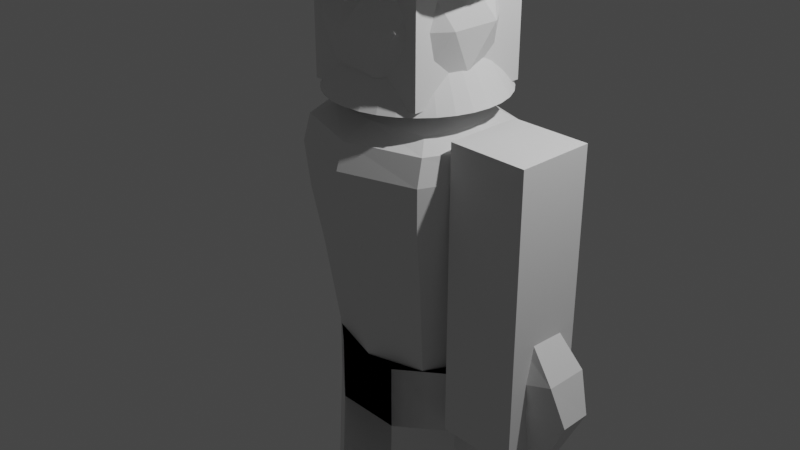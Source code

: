 # Source: npcs_single.blend  (saved by Blender 3.2.14; exported with 4.5.12 LTS)
import bpy
from mathutils import Matrix  # noqa: F401  (used for matrix-valued properties, if any)

bpy.ops.wm.read_factory_settings(use_empty=True)
scene = bpy.context.scene
scene.name = 'Scene'

# ---- collections
col_main = bpy.data.collections.new('Main'); scene.collection.children.link(col_main)
col_torso = bpy.data.collections.new('torso'); col_main.children.link(col_torso)
col_heads = bpy.data.collections.new('heads'); col_main.children.link(col_heads)
col_accessories = bpy.data.collections.new('accessories'); col_main.children.link(col_accessories)
col_pants = bpy.data.collections.new('pants'); col_main.children.link(col_pants)
col_arms = bpy.data.collections.new('arms'); col_main.children.link(col_arms)

# ---- world
world_world = bpy.data.worlds.new('World'); scene.world = world_world
world_world.use_nodes = True; world_world.node_tree.nodes.clear()
_N = world_world.node_tree.nodes; _L = world_world.node_tree.links
n0 = _N.new('ShaderNodeOutputWorld'); n0.name = 'World Output'; n0.location = (300, 300)
n1 = _N.new('ShaderNodeBackground'); n1.name = 'Background'; n1.location = (10, 300)
n1.inputs[0].default_value = (0.05088, 0.05088, 0.05088, 1.0)
_L.new(n1.outputs[0], n0.inputs[0])
n0.is_active_output = True
world_world.color = (0.05088, 0.05088, 0.05088)
world_world.use_sun_shadow = False
world_world.sun_shadow_jitter_overblur = 0.0

# ---- cameras
cam_camera = bpy.data.cameras.new('Camera')
cam_camera.clip_end = 100.0
cam_camera.ortho_scale = 7.314

# ---- lights
light_light = bpy.data.lights.new('Light', 'POINT')
light_light.transmission_factor = 0.0
light_light.energy = 1000.0
light_light.shadow_soft_size = 0.1
light_light.shadow_maximum_resolution = 0.006
light_light.use_absolute_resolution = True

# ---- meshes
me_body_basic = bpy.data.meshes.new('body_basic')
me_body_basic.from_pydata([(0.6244, 0.7604, 0.6176), (0.4683, 0.5916, -0.9659), (0.6244, -0.2723, 0.6176), (0.4683, -0.1082, -0.9659), (-0.6244, 0.7604, 0.6176), (-0.4683, 0.5916, -0.9659), (-0.6244, -0.2723, 0.6176), (-0.4683, -0.1082, -0.9659), (0.7149, 0.784, -0.1959), (-0.7149, -0.3987, -0.1959), (0.7149, -0.3987, -0.1959), (-0.7149, 0.784, -0.1959), (-0.8138, -0.5419, 0.4122), (0.8138, 0.8799, 0.4122), (0.8138, -0.5419, 0.4122), (-0.8138, 0.8799, 0.4122), (-0.5636, 0.2455, -1.007), (2.794e-09, 0.6619, -1.007), (0.6277, 0.7108, -0.7542), (-0.7946, -0.4668, 0.5625), (0.6277, -0.2654, -0.7542), (-0.6277, 0.7108, -0.7542), (1.024e-08, -0.3726, 0.6262), (0.7613, 0.2519, 0.6262), (0.0, -0.1709, -1.007), (-0.7613, 0.2519, 0.6262), (-1.863e-09, 0.8765, 0.6262), (0.5636, 0.2455, -1.007), (0.7733, 0.8371, 0.1457), (-0.6277, -0.2654, -0.7542), (0.7733, -0.502, 0.1457), (-0.7733, 0.8371, 0.1457), (7.451e-09, 1.006, -0.1959), (0.983, 0.1927, -0.1959), (-0.983, 0.1927, -0.1959), (-1.863e-09, -0.6204, -0.1959), (-0.7733, -0.502, 0.1457), (0.7946, 0.8819, 0.5625), (0.7946, -0.4668, 0.5625), (-0.7946, 0.8819, 0.5625), (-2.049e-08, 1.147, 0.4122), (1.119, 0.169, 0.4122), (-1.119, 0.169, 0.4122), (-4.657e-09, -0.8085, 0.4122), (-1.304e-08, 0.2685, 0.6442), (-1.863e-09, -0.7185, 0.5633), (-1.093, 0.2083, 0.5633), (1.024e-08, 0.2534, -1.094), (1.093, 0.2083, 0.5633), (-5.588e-09, 1.135, 0.5633), (-7.451e-09, 0.8925, -0.7583), (0.8622, 0.2231, -0.7583), (-0.8622, 0.2231, -0.7583), (1.304e-08, -0.4463, -0.7583), (1.077e-08, 1.088, 0.1457), (1.063, 0.1675, 0.1457), (-1.063, 0.1675, 0.1457), (-8.382e-09, -0.7531, 0.1457)], [], [(0, 26, 44, 23), (26, 4, 25, 44), (44, 25, 6, 22), (23, 44, 22, 2), (14, 38, 45, 43), (38, 2, 22, 45), (45, 22, 6, 19), (43, 45, 19, 12), (12, 19, 46, 42), (19, 6, 25, 46), (46, 25, 4, 39), (42, 46, 39, 15), (5, 17, 47, 16), (17, 1, 27, 47), (47, 27, 3, 24), (16, 47, 24, 7), (13, 37, 48, 41), (37, 0, 23, 48), (48, 23, 2, 38), (41, 48, 38, 14), (15, 39, 49, 40), (39, 4, 26, 49), (49, 26, 0, 37), (40, 49, 37, 13), (5, 21, 50, 17), (21, 11, 32, 50), (50, 32, 8, 18), (17, 50, 18, 1), (1, 18, 51, 27), (18, 8, 33, 51), (51, 33, 10, 20), (27, 51, 20, 3), (7, 29, 52, 16), (29, 9, 34, 52), (52, 34, 11, 21), (16, 52, 21, 5), (3, 20, 53, 24), (20, 10, 35, 53), (53, 35, 9, 29), (24, 53, 29, 7), (11, 31, 54, 32), (31, 15, 40, 54), (54, 40, 13, 28), (32, 54, 28, 8), (8, 28, 55, 33), (28, 13, 41, 55), (55, 41, 14, 30), (33, 55, 30, 10), (9, 36, 56, 34), (36, 12, 42, 56), (56, 42, 15, 31), (34, 56, 31, 11), (10, 30, 57, 35), (30, 14, 43, 57), (57, 43, 12, 36), (35, 57, 36, 9)])
_uv = me_body_basic.uv_layers.new(name='UVMap')
_uv.uv.foreach_set('vector', [0.625, 0.5, 0.75, 0.5, 0.7526, 0.625, 0.651, 0.625, 0.75, 0.5, 0.875, 0.5, 0.875, 0.625, 0.7526, 0.625, 0.7526, 0.625, 0.875, 0.625, 0.875, 0.75, 0.75, 0.75, 0.651, 0.625, 0.7526, 0.625, 0.75, 0.75, 0.625, 0.75, 0.5625, 0.75, 0.5944, 0.75, 0.5938, 0.875, 0.5625, 0.875, 0.5944, 0.75, 0.625, 0.75, 0.625, 0.875, 0.5938, 0.875, 0.5938, 0.875, 0.625, 0.875, 0.625, 1.0, 0.5938, 1.0, 0.5625, 0.875, 0.5938, 0.875, 0.5938, 1.0, 0.5625, 1.0, 0.5625, 0.0, 0.5938, 0.0, 0.5938, 0.125, 0.5625, 0.125, 0.5938, 0.0, 0.625, 0.0, 0.625, 0.125, 0.5938, 0.125, 0.5938, 0.125, 0.625, 0.125, 0.625, 0.25, 0.5938, 0.25, 0.5625, 0.125, 0.5938, 0.125, 0.5938, 0.25, 0.5625, 0.25, 0.125, 0.5, 0.25, 0.5, 0.2483, 0.625, 0.125, 0.625, 0.25, 0.5, 0.375, 0.5, 0.3576, 0.625, 0.2483, 0.625, 0.2483, 0.625, 0.3576, 0.625, 0.375, 0.75, 0.25, 0.75, 0.125, 0.625, 0.2483, 0.625, 0.25, 0.75, 0.125, 0.75, 0.5625, 0.5, 0.5944, 0.5, 0.5964, 0.625, 0.5625, 0.625, 0.5944, 0.5, 0.625, 0.5, 0.651, 0.625, 0.5964, 0.625, 0.5964, 0.625, 0.651, 0.625, 0.625, 0.75, 0.5944, 0.75, 0.5625, 0.625, 0.5964, 0.625, 0.5944, 0.75, 0.5625, 0.75, 0.5625, 0.25, 0.5938, 0.25, 0.5938, 0.375, 0.5625, 0.375, 0.5938, 0.25, 0.625, 0.25, 0.625, 0.375, 0.5938, 0.375, 0.5938, 0.375, 0.625, 0.375, 0.625, 0.5, 0.5944, 0.5, 0.5625, 0.375, 0.5938, 0.375, 0.5944, 0.5, 0.5625, 0.5, 0.375, 0.25, 0.4362, 0.25, 0.4362, 0.375, 0.375, 0.375, 0.4362, 0.25, 0.4896, 0.25, 0.4896, 0.375, 0.4362, 0.375, 0.4362, 0.375, 0.4896, 0.375, 0.4896, 0.5, 0.4358, 0.5, 0.375, 0.375, 0.4362, 0.375, 0.4358, 0.5, 0.375, 0.5, 0.375, 0.5, 0.4358, 0.5, 0.4345, 0.625, 0.3576, 0.625, 0.4358, 0.5, 0.4896, 0.5, 0.4896, 0.625, 0.4345, 0.625, 0.4345, 0.625, 0.4896, 0.625, 0.4896, 0.75, 0.4358, 0.75, 0.3576, 0.625, 0.4345, 0.625, 0.4358, 0.75, 0.375, 0.75, 0.375, 0.0, 0.4375, 0.0, 0.4364, 0.125, 0.375, 0.125, 0.4375, 0.0, 0.5, 0.0, 0.4905, 0.125, 0.4364, 0.125, 0.4364, 0.125, 0.4905, 0.125, 0.4896, 0.25, 0.4362, 0.25, 0.375, 0.125, 0.4364, 0.125, 0.4362, 0.25, 0.375, 0.25, 0.375, 0.75, 0.4358, 0.75, 0.4364, 0.875, 0.375, 0.875, 0.4358, 0.75, 0.4896, 0.75, 0.4905, 0.875, 0.4364, 0.875, 0.4364, 0.875, 0.4905, 0.875, 0.5, 1.0, 0.4375, 1.0, 0.375, 0.875, 0.4364, 0.875, 0.4375, 1.0, 0.375, 1.0, 0.4896, 0.25, 0.5299, 0.25, 0.5299, 0.375, 0.4896, 0.375, 0.5299, 0.25, 0.5625, 0.25, 0.5625, 0.375, 0.5299, 0.375, 0.5299, 0.375, 0.5625, 0.375, 0.5625, 0.5, 0.5299, 0.5, 0.4896, 0.375, 0.5299, 0.375, 0.5299, 0.5, 0.4896, 0.5, 0.4896, 0.5, 0.5299, 0.5, 0.5299, 0.625, 0.4896, 0.625, 0.5299, 0.5, 0.5625, 0.5, 0.5625, 0.625, 0.5299, 0.625, 0.5299, 0.625, 0.5625, 0.625, 0.5625, 0.75, 0.5299, 0.75, 0.4896, 0.625, 0.5299, 0.625, 0.5299, 0.75, 0.4896, 0.75, 0.5, 0.0, 0.5313, 0.0, 0.5302, 0.125, 0.4905, 0.125, 0.5313, 0.0, 0.5625, 0.0, 0.5625, 0.125, 0.5302, 0.125, 0.5302, 0.125, 0.5625, 0.125, 0.5625, 0.25, 0.5299, 0.25, 0.4905, 0.125, 0.5302, 0.125, 0.5299, 0.25, 0.4896, 0.25, 0.4896, 0.75, 0.5299, 0.75, 0.5302, 0.875, 0.4905, 0.875, 0.5299, 0.75, 0.5625, 0.75, 0.5625, 0.875, 0.5302, 0.875, 0.5302, 0.875, 0.5625, 0.875, 0.5625, 1.0, 0.5313, 1.0, 0.4905, 0.875, 0.5302, 0.875, 0.5313, 1.0, 0.5, 1.0])
me_body_basic.use_mirror_vertex_groups = False
me_body_basic.update()
me_neck = bpy.data.meshes.new('neck')
me_neck.from_pydata([(2.866e-08, 2.417, -1.0), (1.149e-07, 1.0, 1.0), (0.4716, 2.371, -1.0), (0.1951, 0.9808, 1.0), (0.925, 2.233, -1.0), (0.3827, 0.9239, 1.0), (1.343, 2.01, -1.0), (0.5556, 0.8315, 1.0), (1.709, 1.709, -1.0), (0.7071, 0.7071, 1.0), (2.01, 1.343, -1.0), (0.8315, 0.5556, 1.0), (2.233, 0.925, -1.0), (0.9239, 0.3827, 1.0), (2.371, 0.4716, -1.0), (0.9808, 0.1951, 1.0), (2.417, 2.634e-07, -1.0), (1.0, -3.504e-07, 1.0), (2.371, -0.4716, -1.0), (0.9808, -0.1951, 1.0), (2.233, -0.925, -1.0), (0.9239, -0.3827, 1.0), (2.01, -1.343, -1.0), (0.8315, -0.5556, 1.0), (1.709, -1.709, -1.0), (0.7071, -0.7071, 1.0), (1.343, -2.01, -1.0), (0.5556, -0.8315, 1.0), (0.925, -2.233, -1.0), (0.3827, -0.9239, 1.0), (0.4716, -2.371, -1.0), (0.1951, -0.9808, 1.0), (-1.827e-07, -2.417, -1.0), (2.749e-08, -1.0, 1.0), (-0.4716, -2.371, -1.0), (-0.1951, -0.9808, 1.0), (-0.925, -2.233, -1.0), (-0.3827, -0.9239, 1.0), (-1.343, -2.01, -1.0), (-0.5556, -0.8315, 1.0), (-1.709, -1.709, -1.0), (-0.7071, -0.7071, 1.0), (-2.01, -1.343, -1.0), (-0.8315, -0.5556, 1.0), (-2.233, -0.925, -1.0), (-0.9239, -0.3827, 1.0), (-2.371, -0.4716, -1.0), (-0.9808, -0.1951, 1.0), (-2.417, 3.979e-07, -1.0), (-1.0, -2.947e-07, 1.0), (-2.371, 0.4716, -1.0), (-0.9808, 0.1951, 1.0), (-2.233, 0.925, -1.0), (-0.9239, 0.3827, 1.0), (-2.01, 1.343, -1.0), (-0.8315, 0.5556, 1.0), (-1.709, 1.709, -1.0), (-0.7071, 0.7071, 1.0), (-1.343, 2.01, -1.0), (-0.5556, 0.8315, 1.0), (-0.925, 2.233, -1.0), (-0.3827, 0.9239, 1.0), (-0.4716, 2.371, -1.0), (-0.1951, 0.9808, 1.0)], [], [(0, 1, 3, 2), (2, 3, 5, 4), (4, 5, 7, 6), (6, 7, 9, 8), (8, 9, 11, 10), (10, 11, 13, 12), (12, 13, 15, 14), (14, 15, 17, 16), (16, 17, 19, 18), (18, 19, 21, 20), (20, 21, 23, 22), (22, 23, 25, 24), (24, 25, 27, 26), (26, 27, 29, 28), (28, 29, 31, 30), (30, 31, 33, 32), (32, 33, 35, 34), (34, 35, 37, 36), (36, 37, 39, 38), (38, 39, 41, 40), (40, 41, 43, 42), (42, 43, 45, 44), (44, 45, 47, 46), (46, 47, 49, 48), (48, 49, 51, 50), (50, 51, 53, 52), (52, 53, 55, 54), (54, 55, 57, 56), (56, 57, 59, 58), (58, 59, 61, 60), (3, 1, 63, 61, 59, 57, 55, 53, 51, 49, 47, 45, 43, 41, 39, 37, 35, 33, 31, 29, 27, 25, 23, 21, 19, 17, 15, 13, 11, 9, 7, 5), (60, 61, 63, 62), (62, 63, 1, 0), (0, 2, 4, 6, 8, 10, 12, 14, 16, 18, 20, 22, 24, 26, 28, 30, 32, 34, 36, 38, 40, 42, 44, 46, 48, 50, 52, 54, 56, 58, 60, 62)])
_uv = me_neck.uv_layers.new(name='UVMap')
_uv.uv.foreach_set('vector', [1.0, 0.5, 1.0, 1.0, 0.9688, 1.0, 0.9688, 0.5, 0.9688, 0.5, 0.9688, 1.0, 0.9375, 1.0, 0.9375, 0.5, 0.9375, 0.5, 0.9375, 1.0, 0.9062, 1.0, 0.9062, 0.5, 0.9062, 0.5, 0.9062, 1.0, 0.875, 1.0, 0.875, 0.5, 0.875, 0.5, 0.875, 1.0, 0.8438, 1.0, 0.8438, 0.5, 0.8438, 0.5, 0.8438, 1.0, 0.8125, 1.0, 0.8125, 0.5, 0.8125, 0.5, 0.8125, 1.0, 0.7812, 1.0, 0.7812, 0.5, 0.7812, 0.5, 0.7812, 1.0, 0.75, 1.0, 0.75, 0.5, 0.75, 0.5, 0.75, 1.0, 0.7188, 1.0, 0.7188, 0.5, 0.7188, 0.5, 0.7188, 1.0, 0.6875, 1.0, 0.6875, 0.5, 0.6875, 0.5, 0.6875, 1.0, 0.6562, 1.0, 0.6562, 0.5, 0.6562, 0.5, 0.6562, 1.0, 0.625, 1.0, 0.625, 0.5, 0.625, 0.5, 0.625, 1.0, 0.5938, 1.0, 0.5938, 0.5, 0.5938, 0.5, 0.5938, 1.0, 0.5625, 1.0, 0.5625, 0.5, 0.5625, 0.5, 0.5625, 1.0, 0.5312, 1.0, 0.5312, 0.5, 0.5312, 0.5, 0.5312, 1.0, 0.5, 1.0, 0.5, 0.5, 0.5, 0.5, 0.5, 1.0, 0.4688, 1.0, 0.4688, 0.5, 0.4688, 0.5, 0.4688, 1.0, 0.4375, 1.0, 0.4375, 0.5, 0.4375, 0.5, 0.4375, 1.0, 0.4062, 1.0, 0.4062, 0.5, 0.4062, 0.5, 0.4062, 1.0, 0.375, 1.0, 0.375, 0.5, 0.375, 0.5, 0.375, 1.0, 0.3438, 1.0, 0.3438, 0.5, 0.3438, 0.5, 0.3438, 1.0, 0.3125, 1.0, 0.3125, 0.5, 0.3125, 0.5, 0.3125, 1.0, 0.2812, 1.0, 0.2812, 0.5, 0.2812, 0.5, 0.2812, 1.0, 0.25, 1.0, 0.25, 0.5, 0.25, 0.5, 0.25, 1.0, 0.2188, 1.0, 0.2188, 0.5, 0.2188, 0.5, 0.2188, 1.0, 0.1875, 1.0, 0.1875, 0.5, 0.1875, 0.5, 0.1875, 1.0, 0.1562, 1.0, 0.1562, 0.5, 0.1562, 0.5, 0.1562, 1.0, 0.125, 1.0, 0.125, 0.5, 0.125, 0.5, 0.125, 1.0, 0.09375, 1.0, 0.09375, 0.5, 0.09375, 0.5, 0.09375, 1.0, 0.0625, 1.0, 0.0625, 0.5, 0.2968, 0.4854, 0.25, 0.49, 0.2032, 0.4854, 0.1582, 0.4717, 0.1167, 0.4496, 0.08029, 0.4197, 0.05045, 0.3833, 0.02827, 0.3418, 0.01461, 0.2968, 0.01, 0.25, 0.01461, 0.2032, 0.02827, 0.1582, 0.05045, 0.1167, 0.08029, 0.08029, 0.1167, 0.05045, 0.1582, 0.02827, 0.2032, 0.01461, 0.25, 0.01, 0.2968, 0.01461, 0.3418, 0.02827, 0.3833, 0.05045, 0.4197, 0.08029, 0.4496, 0.1167, 0.4717, 0.1582, 0.4854, 0.2032, 0.49, 0.25, 0.4854, 0.2968, 0.4717, 0.3418, 0.4496, 0.3833, 0.4197, 0.4197, 0.3833, 0.4496, 0.3418, 0.4717, 0.0625, 0.5, 0.0625, 1.0, 0.03125, 1.0, 0.03125, 0.5, 0.03125, 0.5, 0.03125, 1.0, 0.0, 1.0, 0.0, 0.5, 0.75, 0.49, 0.7968, 0.4854, 0.8418, 0.4717, 0.8833, 0.4496, 0.9197, 0.4197, 0.9496, 0.3833, 0.9717, 0.3418, 0.9854, 0.2968, 0.99, 0.25, 0.9854, 0.2032, 0.9717, 0.1582, 0.9496, 0.1167, 0.9197, 0.08029, 0.8833, 0.05045, 0.8418, 0.02827, 0.7968, 0.01461, 0.75, 0.01, 0.7032, 0.01461, 0.6582, 0.02827, 0.6167, 0.05045, 0.5803, 0.08029, 0.5504, 0.1167, 0.5283, 0.1582, 0.5146, 0.2032, 0.51, 0.25, 0.5146, 0.2968, 0.5283, 0.3418, 0.5504, 0.3833, 0.5803, 0.4197, 0.6167, 0.4496, 0.6582, 0.4717, 0.7032, 0.4854])
me_neck.update()
me_head_cube = bpy.data.meshes.new('head_cube')
me_head_cube.from_pydata([(-1.0, -1.199, -0.1325), (-1.0, -1.199, 1.868), (-1.0, 0.8009, -0.1325), (-1.0, 0.8009, 1.868), (1.0, -1.199, -0.1325), (1.0, -1.199, 1.868), (1.0, 0.8009, -0.1325), (1.0, 0.8009, 1.868)], [], [(0, 1, 3, 2), (2, 3, 7, 6), (6, 7, 5, 4), (4, 5, 1, 0), (2, 6, 4, 0), (7, 3, 1, 5)])
_uv = me_head_cube.uv_layers.new(name='UVMap')
_uv.uv.foreach_set('vector', [0.375, 0.0, 0.625, 0.0, 0.625, 0.25, 0.375, 0.25, 0.375, 0.25, 0.625, 0.25, 0.625, 0.5, 0.375, 0.5, 0.375, 0.5, 0.625, 0.5, 0.625, 0.75, 0.375, 0.75, 0.375, 0.75, 0.625, 0.75, 0.625, 1.0, 0.375, 1.0, 0.125, 0.5, 0.375, 0.5, 0.375, 0.75, 0.125, 0.75, 0.625, 0.5, 0.875, 0.5, 0.875, 0.75, 0.625, 0.75])
me_head_cube.update()
me_head_sphere = bpy.data.meshes.new('head_sphere')
me_head_sphere.from_pydata([(8.882e-16, -0.2367, -0.2892), (0.7236, -0.7624, 0.2635), (-0.2764, -1.087, 0.2635), (-0.8944, -0.2367, 0.2635), (-0.2764, 0.6139, 0.2635), (0.7236, 0.289, 0.2635), (0.2764, -1.087, 1.158), (-0.7236, -0.7624, 1.158), (-0.7236, 0.289, 1.158), (0.2764, 0.6139, 1.158), (0.8944, -0.2367, 1.158), (8.882e-16, -0.2367, 1.711), (-0.1625, -0.7367, -0.1399), (0.4253, -0.5457, -0.1399), (0.2629, -1.046, 0.185), (0.8506, -0.2367, 0.185), (0.4253, 0.07229, -0.1399), (-0.5257, -0.2367, -0.1399), (-0.6882, -0.7367, 0.185), (-0.1625, 0.2633, -0.1399), (-0.6882, 0.2633, 0.185), (0.2629, 0.5723, 0.185), (0.9511, -0.5457, 0.7108), (0.9511, 0.0723, 0.7108), (8.882e-16, -1.237, 0.7108), (0.5878, -1.046, 0.7108), (-0.9511, -0.5457, 0.7108), (-0.5878, -1.046, 0.7108), (-0.5878, 0.5723, 0.7108), (-0.9511, 0.0723, 0.7108), (0.5878, 0.5723, 0.7108), (8.882e-16, 0.7633, 0.7108), (0.6882, -0.7367, 1.237), (-0.2629, -1.046, 1.237), (-0.8506, -0.2367, 1.237), (-0.2629, 0.5723, 1.237), (0.6882, 0.2633, 1.237), (0.1625, -0.7367, 1.561), (0.5257, -0.2367, 1.561), (-0.4253, -0.5457, 1.561), (-0.4253, 0.07229, 1.561), (0.1625, 0.2633, 1.561)], [], [(0, 13, 12), (1, 13, 15), (0, 12, 17), (0, 17, 19), (0, 19, 16), (1, 15, 22), (2, 14, 24), (3, 18, 26), (4, 20, 28), (5, 21, 30), (1, 22, 25), (2, 24, 27), (3, 26, 29), (4, 28, 31), (5, 30, 23), (6, 32, 37), (7, 33, 39), (8, 34, 40), (9, 35, 41), (10, 36, 38), (38, 41, 11), (38, 36, 41), (36, 9, 41), (41, 40, 11), (41, 35, 40), (35, 8, 40), (40, 39, 11), (40, 34, 39), (34, 7, 39), (39, 37, 11), (39, 33, 37), (33, 6, 37), (37, 38, 11), (37, 32, 38), (32, 10, 38), (23, 36, 10), (23, 30, 36), (30, 9, 36), (31, 35, 9), (31, 28, 35), (28, 8, 35), (29, 34, 8), (29, 26, 34), (26, 7, 34), (27, 33, 7), (27, 24, 33), (24, 6, 33), (25, 32, 6), (25, 22, 32), (22, 10, 32), (30, 31, 9), (30, 21, 31), (21, 4, 31), (28, 29, 8), (28, 20, 29), (20, 3, 29), (26, 27, 7), (26, 18, 27), (18, 2, 27), (24, 25, 6), (24, 14, 25), (14, 1, 25), (22, 23, 10), (22, 15, 23), (15, 5, 23), (16, 21, 5), (16, 19, 21), (19, 4, 21), (19, 20, 4), (19, 17, 20), (17, 3, 20), (17, 18, 3), (17, 12, 18), (12, 2, 18), (15, 16, 5), (15, 13, 16), (13, 0, 16), (12, 14, 2), (12, 13, 14), (13, 1, 14)])
_uv = me_head_sphere.uv_layers.new(name='UVMap')
_uv.uv.foreach_set('vector', [0.1818, 0.0, 0.2273, 0.07873, 0.1364, 0.07873, 0.2727, 0.1575, 0.3182, 0.07873, 0.3636, 0.1575, 0.9091, 0.0, 0.9545, 0.07873, 0.8636, 0.07873, 0.7273, 0.0, 0.7727, 0.07873, 0.6818, 0.07873, 0.5455, 0.0, 0.5909, 0.07873, 0.5, 0.07873, 0.2727, 0.1575, 0.3636, 0.1575, 0.3182, 0.2362, 0.09091, 0.1575, 0.1818, 0.1575, 0.1364, 0.2362, 0.8182, 0.1575, 0.9091, 0.1575, 0.8636, 0.2362, 0.6364, 0.1575, 0.7273, 0.1575, 0.6818, 0.2362, 0.4545, 0.1575, 0.5455, 0.1575, 0.5, 0.2362, 0.2727, 0.1575, 0.3182, 0.2362, 0.2273, 0.2362, 0.09091, 0.1575, 0.1364, 0.2362, 0.04546, 0.2362, 0.8182, 0.1575, 0.8636, 0.2362, 0.7727, 0.2362, 0.6364, 0.1575, 0.6818, 0.2362, 0.5909, 0.2362, 0.4545, 0.1575, 0.5, 0.2362, 0.4091, 0.2362, 0.1818, 0.3149, 0.2727, 0.3149, 0.2273, 0.3937, 0.0, 0.3149, 0.09091, 0.3149, 0.04546, 0.3937, 0.7273, 0.3149, 0.8182, 0.3149, 0.7727, 0.3937, 0.5455, 0.3149, 0.6364, 0.3149, 0.5909, 0.3937, 0.3636, 0.3149, 0.4545, 0.3149, 0.4091, 0.3937, 0.4091, 0.3937, 0.5, 0.3937, 0.4545, 0.4724, 0.4091, 0.3937, 0.4545, 0.3149, 0.5, 0.3937, 0.4545, 0.3149, 0.5455, 0.3149, 0.5, 0.3937, 0.5909, 0.3937, 0.6818, 0.3937, 0.6364, 0.4724, 0.5909, 0.3937, 0.6364, 0.3149, 0.6818, 0.3937, 0.6364, 0.3149, 0.7273, 0.3149, 0.6818, 0.3937, 0.7727, 0.3937, 0.8636, 0.3937, 0.8182, 0.4724, 0.7727, 0.3937, 0.8182, 0.3149, 0.8636, 0.3937, 0.8182, 0.3149, 0.9091, 0.3149, 0.8636, 0.3937, 0.04546, 0.3937, 0.1364, 0.3937, 0.09091, 0.4724, 0.04546, 0.3937, 0.09091, 0.3149, 0.1364, 0.3937, 0.09091, 0.3149, 0.1818, 0.3149, 0.1364, 0.3937, 0.2273, 0.3937, 0.3182, 0.3937, 0.2727, 0.4724, 0.2273, 0.3937, 0.2727, 0.3149, 0.3182, 0.3937, 0.2727, 0.3149, 0.3636, 0.3149, 0.3182, 0.3937, 0.4091, 0.2362, 0.4545, 0.3149, 0.3636, 0.3149, 0.4091, 0.2362, 0.5, 0.2362, 0.4545, 0.3149, 0.5, 0.2362, 0.5455, 0.3149, 0.4545, 0.3149, 0.5909, 0.2362, 0.6364, 0.3149, 0.5455, 0.3149, 0.5909, 0.2362, 0.6818, 0.2362, 0.6364, 0.3149, 0.6818, 0.2362, 0.7273, 0.3149, 0.6364, 0.3149, 0.7727, 0.2362, 0.8182, 0.3149, 0.7273, 0.3149, 0.7727, 0.2362, 0.8636, 0.2362, 0.8182, 0.3149, 0.8636, 0.2362, 0.9091, 0.3149, 0.8182, 0.3149, 0.04546, 0.2362, 0.09091, 0.3149, 0.0, 0.3149, 0.04546, 0.2362, 0.1364, 0.2362, 0.09091, 0.3149, 0.1364, 0.2362, 0.1818, 0.3149, 0.09091, 0.3149, 0.2273, 0.2362, 0.2727, 0.3149, 0.1818, 0.3149, 0.2273, 0.2362, 0.3182, 0.2362, 0.2727, 0.3149, 0.3182, 0.2362, 0.3636, 0.3149, 0.2727, 0.3149, 0.5, 0.2362, 0.5909, 0.2362, 0.5455, 0.3149, 0.5, 0.2362, 0.5455, 0.1575, 0.5909, 0.2362, 0.5455, 0.1575, 0.6364, 0.1575, 0.5909, 0.2362, 0.6818, 0.2362, 0.7727, 0.2362, 0.7273, 0.3149, 0.6818, 0.2362, 0.7273, 0.1575, 0.7727, 0.2362, 0.7273, 0.1575, 0.8182, 0.1575, 0.7727, 0.2362, 0.8636, 0.2362, 0.9545, 0.2362, 0.9091, 0.3149, 0.8636, 0.2362, 0.9091, 0.1575, 0.9545, 0.2362, 0.9091, 0.1575, 1.0, 0.1575, 0.9545, 0.2362, 0.1364, 0.2362, 0.2273, 0.2362, 0.1818, 0.3149, 0.1364, 0.2362, 0.1818, 0.1575, 0.2273, 0.2362, 0.1818, 0.1575, 0.2727, 0.1575, 0.2273, 0.2362, 0.3182, 0.2362, 0.4091, 0.2362, 0.3636, 0.3149, 0.3182, 0.2362, 0.3636, 0.1575, 0.4091, 0.2362, 0.3636, 0.1575, 0.4545, 0.1575, 0.4091, 0.2362, 0.5, 0.07873, 0.5455, 0.1575, 0.4545, 0.1575, 0.5, 0.07873, 0.5909, 0.07873, 0.5455, 0.1575, 0.5909, 0.07873, 0.6364, 0.1575, 0.5455, 0.1575, 0.6818, 0.07873, 0.7273, 0.1575, 0.6364, 0.1575, 0.6818, 0.07873, 0.7727, 0.07873, 0.7273, 0.1575, 0.7727, 0.07873, 0.8182, 0.1575, 0.7273, 0.1575, 0.8636, 0.07873, 0.9091, 0.1575, 0.8182, 0.1575, 0.8636, 0.07873, 0.9545, 0.07873, 0.9091, 0.1575, 0.9545, 0.07873, 1.0, 0.1575, 0.9091, 0.1575, 0.3636, 0.1575, 0.4091, 0.07873, 0.4545, 0.1575, 0.3636, 0.1575, 0.3182, 0.07873, 0.4091, 0.07873, 0.3182, 0.07873, 0.3636, 0.0, 0.4091, 0.07873, 0.1364, 0.07873, 0.1818, 0.1575, 0.09091, 0.1575, 0.1364, 0.07873, 0.2273, 0.07873, 0.1818, 0.1575, 0.2273, 0.07873, 0.2727, 0.1575, 0.1818, 0.1575])
me_head_sphere.update()
me_head_cone = bpy.data.meshes.new('head_cone')
me_head_cone.from_pydata([(-8.882e-16, 0.8625, -0.1845), (0.1951, 0.8433, -0.1845), (0.3827, 0.7864, -0.1845), (0.5556, 0.694, -0.1845), (0.7071, 0.5696, -0.1845), (0.8315, 0.4181, -0.1845), (0.9239, 0.2452, -0.1845), (0.9808, 0.05761, -0.1845), (1.0, -0.1375, -0.1845), (0.9808, -0.3326, -0.1845), (0.9239, -0.5202, -0.1845), (0.8315, -0.693, -0.1845), (0.7071, -0.8446, -0.1845), (0.5556, -0.9689, -0.1845), (0.3827, -1.061, -0.1845), (0.1951, -1.118, -0.1845), (-8.742e-08, -1.137, -0.1845), (-0.1951, -1.118, -0.1845), (-0.3827, -1.061, -0.1845), (-0.5556, -0.9689, -0.1845), (-0.7071, -0.8446, -0.1845), (-0.8315, -0.693, -0.1845), (-0.9239, -0.5202, -0.1845), (-0.9808, -0.3326, -0.1845), (-1.0, -0.1375, -0.1845), (-0.9808, 0.05761, -0.1845), (-0.9239, 0.2452, -0.1845), (-0.8315, 0.4181, -0.1845), (-0.7071, 0.5696, -0.1845), (-0.5556, 0.694, -0.1845), (-0.3827, 0.7864, -0.1845), (-0.1951, 0.8433, -0.1845), (-8.882e-16, -0.1375, 1.815)], [], [(0, 32, 1), (1, 32, 2), (2, 32, 3), (3, 32, 4), (4, 32, 5), (5, 32, 6), (6, 32, 7), (7, 32, 8), (8, 32, 9), (9, 32, 10), (10, 32, 11), (11, 32, 12), (12, 32, 13), (13, 32, 14), (14, 32, 15), (15, 32, 16), (16, 32, 17), (17, 32, 18), (18, 32, 19), (19, 32, 20), (20, 32, 21), (21, 32, 22), (22, 32, 23), (23, 32, 24), (24, 32, 25), (25, 32, 26), (26, 32, 27), (27, 32, 28), (28, 32, 29), (29, 32, 30), (0, 1, 2, 3, 4, 5, 6, 7, 8, 9, 10, 11, 12, 13, 14, 15, 16, 17, 18, 19, 20, 21, 22, 23, 24, 25, 26, 27, 28, 29, 30, 31), (30, 32, 31), (31, 32, 0)])
_uv = me_head_cone.uv_layers.new(name='UVMap')
_uv.uv.foreach_set('vector', [0.25, 0.49, 0.25, 0.25, 0.2968, 0.4854, 0.2968, 0.4854, 0.25, 0.25, 0.3418, 0.4717, 0.3418, 0.4717, 0.25, 0.25, 0.3833, 0.4496, 0.3833, 0.4496, 0.25, 0.25, 0.4197, 0.4197, 0.4197, 0.4197, 0.25, 0.25, 0.4496, 0.3833, 0.4496, 0.3833, 0.25, 0.25, 0.4717, 0.3418, 0.4717, 0.3418, 0.25, 0.25, 0.4854, 0.2968, 0.4854, 0.2968, 0.25, 0.25, 0.49, 0.25, 0.49, 0.25, 0.25, 0.25, 0.4854, 0.2032, 0.4854, 0.2032, 0.25, 0.25, 0.4717, 0.1582, 0.4717, 0.1582, 0.25, 0.25, 0.4496, 0.1167, 0.4496, 0.1167, 0.25, 0.25, 0.4197, 0.08029, 0.4197, 0.08029, 0.25, 0.25, 0.3833, 0.05045, 0.3833, 0.05045, 0.25, 0.25, 0.3418, 0.02827, 0.3418, 0.02827, 0.25, 0.25, 0.2968, 0.01461, 0.2968, 0.01461, 0.25, 0.25, 0.25, 0.01, 0.25, 0.01, 0.25, 0.25, 0.2032, 0.01461, 0.2032, 0.01461, 0.25, 0.25, 0.1582, 0.02827, 0.1582, 0.02827, 0.25, 0.25, 0.1167, 0.05045, 0.1167, 0.05045, 0.25, 0.25, 0.08029, 0.08029, 0.08029, 0.08029, 0.25, 0.25, 0.05045, 0.1167, 0.05045, 0.1167, 0.25, 0.25, 0.02827, 0.1582, 0.02827, 0.1582, 0.25, 0.25, 0.01461, 0.2032, 0.01461, 0.2032, 0.25, 0.25, 0.01, 0.25, 0.01, 0.25, 0.25, 0.25, 0.01461, 0.2968, 0.01461, 0.2968, 0.25, 0.25, 0.02827, 0.3418, 0.02827, 0.3418, 0.25, 0.25, 0.05045, 0.3833, 0.05045, 0.3833, 0.25, 0.25, 0.08029, 0.4197, 0.08029, 0.4197, 0.25, 0.25, 0.1167, 0.4496, 0.1167, 0.4496, 0.25, 0.25, 0.1582, 0.4717, 0.75, 0.49, 0.7968, 0.4854, 0.8418, 0.4717, 0.8833, 0.4496, 0.9197, 0.4197, 0.9496, 0.3833, 0.9717, 0.3418, 0.9854, 0.2968, 0.99, 0.25, 0.9854, 0.2032, 0.9717, 0.1582, 0.9496, 0.1167, 0.9197, 0.08029, 0.8833, 0.05045, 0.8418, 0.02827, 0.7968, 0.01461, 0.75, 0.01, 0.7032, 0.01461, 0.6582, 0.02827, 0.6167, 0.05045, 0.5803, 0.08029, 0.5504, 0.1167, 0.5283, 0.1582, 0.5146, 0.2032, 0.51, 0.25, 0.5146, 0.2968, 0.5283, 0.3418, 0.5504, 0.3833, 0.5803, 0.4197, 0.6167, 0.4496, 0.6582, 0.4717, 0.7032, 0.4854, 0.1582, 0.4717, 0.25, 0.25, 0.2032, 0.4854, 0.2032, 0.4854, 0.25, 0.25, 0.25, 0.49])
me_head_cone.update()
me_hat_tophat = bpy.data.meshes.new('hat_tophat')
me_hat_tophat.from_pydata([(-2.36e-09, 0.8048, 0.215), (0.0, 1.0, 2.215), (0.157, 0.7894, 0.215), (0.1951, 0.9808, 2.215), (0.308, 0.7436, 0.215), (0.3827, 0.9239, 2.215), (0.4471, 0.6692, 0.215), (0.5556, 0.8315, 2.215), (0.5691, 0.5691, 0.215), (0.7071, 0.7071, 2.215), (0.6692, 0.4471, 0.215), (0.8315, 0.5556, 2.215), (0.7436, 0.308, 0.215), (0.9239, 0.3827, 2.215), (0.7894, 0.157, 0.215), (0.9808, 0.1951, 2.215), (0.8048, -5.59e-08, 0.215), (1.0, -5.861e-08, 2.215), (0.7894, -0.157, 0.215), (0.9808, -0.1951, 2.215), (0.7436, -0.308, 0.215), (0.9239, -0.3827, 2.215), (0.6692, -0.4471, 0.215), (0.8315, -0.5556, 2.215), (0.5691, -0.5691, 0.215), (0.7071, -0.7071, 2.215), (0.4471, -0.6692, 0.215), (0.5556, -0.8315, 2.215), (0.308, -0.7436, 0.215), (0.3827, -0.9239, 2.215), (0.157, -0.7894, 0.215), (0.1951, -0.9808, 2.215), (-7.272e-08, -0.8048, 0.215), (-8.742e-08, -1.0, 2.215), (-0.157, -0.7894, 0.215), (-0.1951, -0.9808, 2.215), (-0.308, -0.7436, 0.215), (-0.3827, -0.9239, 2.215), (-0.4471, -0.6692, 0.215), (-0.5556, -0.8315, 2.215), (-0.5691, -0.5691, 0.215), (-0.7071, -0.7071, 2.215), (-0.6692, -0.4471, 0.215), (-0.8315, -0.5556, 2.215), (-0.7436, -0.308, 0.215), (-0.9239, -0.3827, 2.215), (-0.7894, -0.157, 0.215), (-0.9808, -0.1951, 2.215), (-0.8048, -1.112e-08, 0.215), (-1.0, -2.976e-09, 2.215), (-0.7894, 0.157, 0.215), (-0.9808, 0.1951, 2.215), (-0.7436, 0.308, 0.215), (-0.9239, 0.3827, 2.215), (-0.6692, 0.4471, 0.215), (-0.8315, 0.5556, 2.215), (-0.5691, 0.5691, 0.215), (-0.7071, 0.7071, 2.215), (-0.4471, 0.6692, 0.215), (-0.5556, 0.8315, 2.215), (-0.308, 0.7436, 0.215), (-0.3827, 0.9239, 2.215), (-0.157, 0.7894, 0.215), (-0.1951, 0.9808, 2.215), (-1.349e-09, 0.8048, -0.0593), (0.157, 0.7894, -0.0593), (0.308, 0.7436, -0.0593), (0.4471, 0.6692, -0.0593), (0.5691, 0.5691, -0.0593), (0.6692, 0.4471, -0.0593), (0.7436, 0.308, -0.0593), (0.7894, 0.157, -0.0593), (0.8048, -5.59e-08, -0.0593), (0.7894, -0.157, -0.0593), (0.7436, -0.308, -0.0593), (0.6692, -0.4471, -0.0593), (0.5691, -0.5691, -0.0593), (0.4471, -0.6692, -0.0593), (0.308, -0.7436, -0.0593), (0.157, -0.7894, -0.0593), (-7.171e-08, -0.8048, -0.0593), (-0.157, -0.7894, -0.0593), (-0.308, -0.7436, -0.0593), (-0.4471, -0.6692, -0.0593), (-0.5691, -0.5691, -0.0593), (-0.6692, -0.4471, -0.0593), (-0.7436, -0.308, -0.0593), (-0.7894, -0.157, -0.0593), (-0.8048, -1.112e-08, -0.0593), (-0.7894, 0.157, -0.0593), (-0.7436, 0.308, -0.0593), (-0.6692, 0.4471, -0.0593), (-0.5691, 0.5691, -0.0593), (-0.4471, 0.6692, -0.0593), (-0.308, 0.7436, -0.0593), (-0.157, 0.7894, -0.0593), (-1.349e-09, 0.8048, -0.0593), (0.157, 0.7894, -0.0593), (0.308, 0.7436, -0.0593), (0.4471, 0.6692, -0.0593), (0.5691, 0.5691, -0.0593), (0.6692, 0.4471, -0.0593), (0.7436, 0.308, -0.0593), (0.7894, 0.157, -0.0593), (0.8048, -5.59e-08, -0.0593), (0.7894, -0.157, -0.0593), (0.7436, -0.308, -0.0593), (0.6692, -0.4471, -0.0593), (0.5691, -0.5691, -0.0593), (0.4471, -0.6692, -0.0593), (0.308, -0.7436, -0.0593), (0.157, -0.7894, -0.0593), (-7.171e-08, -0.8048, -0.0593), (-0.157, -0.7894, -0.0593), (-0.308, -0.7436, -0.0593), (-0.4471, -0.6692, -0.0593), (-0.5691, -0.5691, -0.0593), (-0.6692, -0.4471, -0.0593), (-0.7436, -0.308, -0.0593), (-0.7894, -0.157, -0.0593), (-0.8048, -1.112e-08, -0.0593), (-0.7894, 0.157, -0.0593), (-0.7436, 0.308, -0.0593), (-0.6692, 0.4471, -0.0593), (-0.5691, 0.5691, -0.0593), (-0.4471, 0.6692, -0.0593), (-0.308, 0.7436, -0.0593), (-0.157, 0.7894, -0.0593), (1.643e-08, 1.439, -0.2934), (0.2807, 1.411, -0.2934), (0.5506, 1.329, -0.2934), (0.7993, 1.196, -0.2934), (1.017, 1.017, -0.2934), (1.196, 0.7993, -0.2934), (1.329, 0.5506, -0.2934), (1.411, 0.2807, -0.2934), (1.439, -6.471e-08, -0.2934), (1.411, -0.2807, -0.2934), (1.329, -0.5506, -0.2934), (1.196, -0.7993, -0.2934), (1.017, -1.017, -0.2934), (0.7993, -1.196, -0.2934), (0.5506, -1.329, -0.2934), (0.2807, -1.411, -0.2934), (-1.093e-07, -1.439, -0.2934), (-0.2807, -1.411, -0.2934), (-0.5506, -1.329, -0.2934), (-0.7993, -1.196, -0.2934), (-1.017, -1.017, -0.2934), (-1.196, -0.7993, -0.2934), (-1.329, -0.5506, -0.2934), (-1.411, -0.2807, -0.2934), (-1.439, 1.533e-08, -0.2934), (-1.411, 0.2807, -0.2934), (-1.329, 0.5506, -0.2934), (-1.196, 0.7993, -0.2934), (-1.017, 1.017, -0.2934), (-0.7993, 1.196, -0.2934), (-0.5506, 1.329, -0.2934), (-0.2807, 1.411, -0.2934)], [], [(0, 1, 3, 2), (2, 3, 5, 4), (4, 5, 7, 6), (6, 7, 9, 8), (8, 9, 11, 10), (10, 11, 13, 12), (12, 13, 15, 14), (14, 15, 17, 16), (16, 17, 19, 18), (18, 19, 21, 20), (20, 21, 23, 22), (22, 23, 25, 24), (24, 25, 27, 26), (26, 27, 29, 28), (28, 29, 31, 30), (30, 31, 33, 32), (32, 33, 35, 34), (34, 35, 37, 36), (36, 37, 39, 38), (38, 39, 41, 40), (40, 41, 43, 42), (42, 43, 45, 44), (44, 45, 47, 46), (46, 47, 49, 48), (48, 49, 51, 50), (50, 51, 53, 52), (52, 53, 55, 54), (54, 55, 57, 56), (56, 57, 59, 58), (58, 59, 61, 60), (3, 1, 63, 61, 59, 57, 55, 53, 51, 49, 47, 45, 43, 41, 39, 37, 35, 33, 31, 29, 27, 25, 23, 21, 19, 17, 15, 13, 11, 9, 7, 5), (60, 61, 63, 62), (62, 63, 1, 0), (18, 20, 74, 73), (90, 91, 123, 122), (36, 38, 83, 82), (54, 56, 92, 91), (10, 12, 70, 69), (28, 30, 79, 78), (46, 48, 88, 87), (2, 4, 66, 65), (20, 22, 75, 74), (38, 40, 84, 83), (56, 58, 93, 92), (12, 14, 71, 70), (30, 32, 80, 79), (48, 50, 89, 88), (4, 6, 67, 66), (22, 24, 76, 75), (40, 42, 85, 84), (58, 60, 94, 93), (14, 16, 72, 71), (32, 34, 81, 80), (50, 52, 90, 89), (6, 8, 68, 67), (24, 26, 77, 76), (42, 44, 86, 85), (60, 62, 95, 94), (16, 18, 73, 72), (34, 36, 82, 81), (52, 54, 91, 90), (8, 10, 69, 68), (26, 28, 78, 77), (44, 46, 87, 86), (0, 2, 65, 64), (62, 0, 64, 95), (98, 99, 131, 130), (77, 78, 110, 109), (64, 65, 97, 96), (91, 92, 124, 123), (78, 79, 111, 110), (65, 66, 98, 97), (92, 93, 125, 124), (79, 80, 112, 111), (66, 67, 99, 98), (93, 94, 126, 125), (80, 81, 113, 112), (67, 68, 100, 99), (94, 95, 127, 126), (81, 82, 114, 113), (68, 69, 101, 100), (95, 64, 96, 127), (82, 83, 115, 114), (69, 70, 102, 101), (83, 84, 116, 115), (70, 71, 103, 102), (84, 85, 117, 116), (71, 72, 104, 103), (85, 86, 118, 117), (72, 73, 105, 104), (86, 87, 119, 118), (73, 74, 106, 105), (87, 88, 120, 119), (74, 75, 107, 106), (88, 89, 121, 120), (75, 76, 108, 107), (89, 90, 122, 121), (76, 77, 109, 108), (128, 129, 130, 131, 132, 133, 134, 135, 136, 137, 138, 139, 140, 141, 142, 143, 144, 145, 146, 147, 148, 149, 150, 151, 152, 153, 154, 155, 156, 157, 158, 159), (125, 126, 158, 157), (112, 113, 145, 144), (99, 100, 132, 131), (126, 127, 159, 158), (113, 114, 146, 145), (100, 101, 133, 132), (127, 96, 128, 159), (114, 115, 147, 146), (101, 102, 134, 133), (115, 116, 148, 147), (102, 103, 135, 134), (116, 117, 149, 148), (103, 104, 136, 135), (117, 118, 150, 149), (104, 105, 137, 136), (118, 119, 151, 150), (105, 106, 138, 137), (119, 120, 152, 151), (106, 107, 139, 138), (120, 121, 153, 152), (107, 108, 140, 139), (121, 122, 154, 153), (108, 109, 141, 140), (122, 123, 155, 154), (109, 110, 142, 141), (96, 97, 129, 128), (123, 124, 156, 155), (110, 111, 143, 142), (97, 98, 130, 129), (124, 125, 157, 156), (111, 112, 144, 143)])
_uv = me_hat_tophat.uv_layers.new(name='UVMap')
_uv.uv.foreach_set('vector', [1.0, 0.5, 1.0, 1.0, 0.9688, 1.0, 0.9688, 0.5, 0.9688, 0.5, 0.9688, 1.0, 0.9375, 1.0, 0.9375, 0.5, 0.9375, 0.5, 0.9375, 1.0, 0.9062, 1.0, 0.9062, 0.5, 0.9062, 0.5, 0.9062, 1.0, 0.875, 1.0, 0.875, 0.5, 0.875, 0.5, 0.875, 1.0, 0.8438, 1.0, 0.8438, 0.5, 0.8438, 0.5, 0.8438, 1.0, 0.8125, 1.0, 0.8125, 0.5, 0.8125, 0.5, 0.8125, 1.0, 0.7812, 1.0, 0.7812, 0.5, 0.7812, 0.5, 0.7812, 1.0, 0.75, 1.0, 0.75, 0.5, 0.75, 0.5, 0.75, 1.0, 0.7188, 1.0, 0.7188, 0.5, 0.7188, 0.5, 0.7188, 1.0, 0.6875, 1.0, 0.6875, 0.5, 0.6875, 0.5, 0.6875, 1.0, 0.6562, 1.0, 0.6562, 0.5, 0.6562, 0.5, 0.6562, 1.0, 0.625, 1.0, 0.625, 0.5, 0.625, 0.5, 0.625, 1.0, 0.5938, 1.0, 0.5938, 0.5, 0.5938, 0.5, 0.5938, 1.0, 0.5625, 1.0, 0.5625, 0.5, 0.5625, 0.5, 0.5625, 1.0, 0.5312, 1.0, 0.5312, 0.5, 0.5312, 0.5, 0.5312, 1.0, 0.5, 1.0, 0.5, 0.5, 0.5, 0.5, 0.5, 1.0, 0.4688, 1.0, 0.4688, 0.5, 0.4688, 0.5, 0.4688, 1.0, 0.4375, 1.0, 0.4375, 0.5, 0.4375, 0.5, 0.4375, 1.0, 0.4062, 1.0, 0.4062, 0.5, 0.4062, 0.5, 0.4062, 1.0, 0.375, 1.0, 0.375, 0.5, 0.375, 0.5, 0.375, 1.0, 0.3438, 1.0, 0.3438, 0.5, 0.3438, 0.5, 0.3438, 1.0, 0.3125, 1.0, 0.3125, 0.5, 0.3125, 0.5, 0.3125, 1.0, 0.2812, 1.0, 0.2812, 0.5, 0.2812, 0.5, 0.2812, 1.0, 0.25, 1.0, 0.25, 0.5, 0.25, 0.5, 0.25, 1.0, 0.2188, 1.0, 0.2188, 0.5, 0.2188, 0.5, 0.2188, 1.0, 0.1875, 1.0, 0.1875, 0.5, 0.1875, 0.5, 0.1875, 1.0, 0.1562, 1.0, 0.1562, 0.5, 0.1562, 0.5, 0.1562, 1.0, 0.125, 1.0, 0.125, 0.5, 0.125, 0.5, 0.125, 1.0, 0.09375, 1.0, 0.09375, 0.5, 0.09375, 0.5, 0.09375, 1.0, 0.0625, 1.0, 0.0625, 0.5, 0.2968, 0.4854, 0.25, 0.49, 0.2032, 0.4854, 0.1582, 0.4717, 0.1167, 0.4496, 0.08029, 0.4197, 0.05045, 0.3833, 0.02827, 0.3418, 0.01461, 0.2968, 0.01, 0.25, 0.01461, 0.2032, 0.02827, 0.1582, 0.05045, 0.1167, 0.08029, 0.08029, 0.1167, 0.05045, 0.1582, 0.02827, 0.2032, 0.01461, 0.25, 0.01, 0.2968, 0.01461, 0.3418, 0.02827, 0.3833, 0.05045, 0.4197, 0.08029, 0.4496, 0.1167, 0.4717, 0.1582, 0.4854, 0.2032, 0.49, 0.25, 0.4854, 0.2968, 0.4717, 0.3418, 0.4496, 0.3833, 0.4197, 0.4197, 0.3833, 0.4496, 0.3418, 0.4717, 0.0625, 0.5, 0.0625, 1.0, 0.03125, 1.0, 0.03125, 0.5, 0.03125, 0.5, 0.03125, 1.0, 0.0, 1.0, 0.0, 0.5, 0.7188, 0.5, 0.6875, 0.5, 0.6875, 0.5, 0.7188, 0.5, 0.1875, 0.5, 0.1562, 0.5, 0.1562, 0.5, 0.1875, 0.5, 0.4375, 0.5, 0.4062, 0.5, 0.4062, 0.5, 0.4375, 0.5, 0.1562, 0.5, 0.125, 0.5, 0.125, 0.5, 0.1562, 0.5, 0.8438, 0.5, 0.8125, 0.5, 0.8125, 0.5, 0.8438, 0.5, 0.5625, 0.5, 0.5312, 0.5, 0.5312, 0.5, 0.5625, 0.5, 0.2812, 0.5, 0.25, 0.5, 0.25, 0.5, 0.2812, 0.5, 0.9688, 0.5, 0.9375, 0.5, 0.9375, 0.5, 0.9688, 0.5, 0.6875, 0.5, 0.6562, 0.5, 0.6562, 0.5, 0.6875, 0.5, 0.4062, 0.5, 0.375, 0.5, 0.375, 0.5, 0.4062, 0.5, 0.125, 0.5, 0.09375, 0.5, 0.09375, 0.5, 0.125, 0.5, 0.8125, 0.5, 0.7812, 0.5, 0.7812, 0.5, 0.8125, 0.5, 0.5312, 0.5, 0.5, 0.5, 0.5, 0.5, 0.5312, 0.5, 0.25, 0.5, 0.2188, 0.5, 0.2188, 0.5, 0.25, 0.5, 0.9375, 0.5, 0.9062, 0.5, 0.9062, 0.5, 0.9375, 0.5, 0.6562, 0.5, 0.625, 0.5, 0.625, 0.5, 0.6562, 0.5, 0.375, 0.5, 0.3438, 0.5, 0.3438, 0.5, 0.375, 0.5, 0.09375, 0.5, 0.0625, 0.5, 0.0625, 0.5, 0.09375, 0.5, 0.7812, 0.5, 0.75, 0.5, 0.75, 0.5, 0.7812, 0.5, 0.5, 0.5, 0.4688, 0.5, 0.4688, 0.5, 0.5, 0.5, 0.2188, 0.5, 0.1875, 0.5, 0.1875, 0.5, 0.2188, 0.5, 0.9062, 0.5, 0.875, 0.5, 0.875, 0.5, 0.9062, 0.5, 0.625, 0.5, 0.5938, 0.5, 0.5938, 0.5, 0.625, 0.5, 0.3438, 0.5, 0.3125, 0.5, 0.3125, 0.5, 0.3438, 0.5, 0.0625, 0.5, 0.03125, 0.5, 0.03125, 0.5, 0.0625, 0.5, 0.75, 0.5, 0.7188, 0.5, 0.7188, 0.5, 0.75, 0.5, 0.4688, 0.5, 0.4375, 0.5, 0.4375, 0.5, 0.4688, 0.5, 0.1875, 0.5, 0.1562, 0.5, 0.1562, 0.5, 0.1875, 0.5, 0.875, 0.5, 0.8438, 0.5, 0.8438, 0.5, 0.875, 0.5, 0.5938, 0.5, 0.5625, 0.5, 0.5625, 0.5, 0.5938, 0.5, 0.3125, 0.5, 0.2812, 0.5, 0.2812, 0.5, 0.3125, 0.5, 1.0, 0.5, 0.9688, 0.5, 0.9688, 0.5, 1.0, 0.5, 0.03125, 0.5, 0.0, 0.5, 0.0, 0.5, 0.03125, 0.5, 0.9375, 0.5, 0.9062, 0.5, 0.9062, 0.5, 0.9375, 0.5, 0.5938, 0.5, 0.5625, 0.5, 0.5625, 0.5, 0.5938, 0.5, 1.0, 0.5, 0.9688, 0.5, 0.9688, 0.5, 1.0, 0.5, 0.1562, 0.5, 0.125, 0.5, 0.125, 0.5, 0.1562, 0.5, 0.5625, 0.5, 0.5312, 0.5, 0.5312, 0.5, 0.5625, 0.5, 0.9688, 0.5, 0.9375, 0.5, 0.9375, 0.5, 0.9688, 0.5, 0.125, 0.5, 0.09375, 0.5, 0.09375, 0.5, 0.125, 0.5, 0.5312, 0.5, 0.5, 0.5, 0.5, 0.5, 0.5312, 0.5, 0.9375, 0.5, 0.9062, 0.5, 0.9062, 0.5, 0.9375, 0.5, 0.09375, 0.5, 0.0625, 0.5, 0.0625, 0.5, 0.09375, 0.5, 0.5, 0.5, 0.4688, 0.5, 0.4688, 0.5, 0.5, 0.5, 0.9062, 0.5, 0.875, 0.5, 0.875, 0.5, 0.9062, 0.5, 0.0625, 0.5, 0.03125, 0.5, 0.03125, 0.5, 0.0625, 0.5, 0.4688, 0.5, 0.4375, 0.5, 0.4375, 0.5, 0.4688, 0.5, 0.875, 0.5, 0.8438, 0.5, 0.8438, 0.5, 0.875, 0.5, 0.03125, 0.5, 0.0, 0.5, 0.0, 0.5, 0.03125, 0.5, 0.4375, 0.5, 0.4062, 0.5, 0.4062, 0.5, 0.4375, 0.5, 0.8438, 0.5, 0.8125, 0.5, 0.8125, 0.5, 0.8438, 0.5, 0.4062, 0.5, 0.375, 0.5, 0.375, 0.5, 0.4062, 0.5, 0.8125, 0.5, 0.7812, 0.5, 0.7812, 0.5, 0.8125, 0.5, 0.375, 0.5, 0.3438, 0.5, 0.3438, 0.5, 0.375, 0.5, 0.7812, 0.5, 0.75, 0.5, 0.75, 0.5, 0.7812, 0.5, 0.3438, 0.5, 0.3125, 0.5, 0.3125, 0.5, 0.3438, 0.5, 0.75, 0.5, 0.7188, 0.5, 0.7188, 0.5, 0.75, 0.5, 0.3125, 0.5, 0.2812, 0.5, 0.2812, 0.5, 0.3125, 0.5, 0.7188, 0.5, 0.6875, 0.5, 0.6875, 0.5, 0.7188, 0.5, 0.2812, 0.5, 0.25, 0.5, 0.25, 0.5, 0.2812, 0.5, 0.6875, 0.5, 0.6562, 0.5, 0.6562, 0.5, 0.6875, 0.5, 0.25, 0.5, 0.2188, 0.5, 0.2188, 0.5, 0.25, 0.5, 0.6562, 0.5, 0.625, 0.5, 0.625, 0.5, 0.6562, 0.5, 0.2188, 0.5, 0.1875, 0.5, 0.1875, 0.5, 0.2188, 0.5, 0.625, 0.5, 0.5938, 0.5, 0.5938, 0.5, 0.625, 0.5, 0.75, 0.49, 0.7968, 0.4854, 0.8418, 0.4717, 0.8833, 0.4496, 0.9197, 0.4197, 0.9496, 0.3833, 0.9717, 0.3418, 0.9854, 0.2968, 0.99, 0.25, 0.9854, 0.2032, 0.9717, 0.1582, 0.9496, 0.1167, 0.9197, 0.08029, 0.8833, 0.05045, 0.8418, 0.02827, 0.7968, 0.01461, 0.75, 0.01, 0.7032, 0.01461, 0.6582, 0.02827, 0.6167, 0.05045, 0.5803, 0.08029, 0.5504, 0.1167, 0.5283, 0.1582, 0.5146, 0.2032, 0.51, 0.25, 0.5146, 0.2968, 0.5283, 0.3418, 0.5504, 0.3833, 0.5803, 0.4197, 0.6167, 0.4496, 0.6582, 0.4717, 0.7032, 0.4854, 0.09375, 0.5, 0.0625, 0.5, 0.0625, 0.5, 0.09375, 0.5, 0.5, 0.5, 0.4688, 0.5, 0.4688, 0.5, 0.5, 0.5, 0.9062, 0.5, 0.875, 0.5, 0.875, 0.5, 0.9062, 0.5, 0.0625, 0.5, 0.03125, 0.5, 0.03125, 0.5, 0.0625, 0.5, 0.4688, 0.5, 0.4375, 0.5, 0.4375, 0.5, 0.4688, 0.5, 0.875, 0.5, 0.8438, 0.5, 0.8438, 0.5, 0.875, 0.5, 0.03125, 0.5, 0.0, 0.5, 0.0, 0.5, 0.03125, 0.5, 0.4375, 0.5, 0.4062, 0.5, 0.4062, 0.5, 0.4375, 0.5, 0.8438, 0.5, 0.8125, 0.5, 0.8125, 0.5, 0.8438, 0.5, 0.4062, 0.5, 0.375, 0.5, 0.375, 0.5, 0.4062, 0.5, 0.8125, 0.5, 0.7812, 0.5, 0.7812, 0.5, 0.8125, 0.5, 0.375, 0.5, 0.3438, 0.5, 0.3438, 0.5, 0.375, 0.5, 0.7812, 0.5, 0.75, 0.5, 0.75, 0.5, 0.7812, 0.5, 0.3438, 0.5, 0.3125, 0.5, 0.3125, 0.5, 0.3438, 0.5, 0.75, 0.5, 0.7188, 0.5, 0.7188, 0.5, 0.75, 0.5, 0.3125, 0.5, 0.2812, 0.5, 0.2812, 0.5, 0.3125, 0.5, 0.7188, 0.5, 0.6875, 0.5, 0.6875, 0.5, 0.7188, 0.5, 0.2812, 0.5, 0.25, 0.5, 0.25, 0.5, 0.2812, 0.5, 0.6875, 0.5, 0.6562, 0.5, 0.6562, 0.5, 0.6875, 0.5, 0.25, 0.5, 0.2188, 0.5, 0.2188, 0.5, 0.25, 0.5, 0.6562, 0.5, 0.625, 0.5, 0.625, 0.5, 0.6562, 0.5, 0.2188, 0.5, 0.1875, 0.5, 0.1875, 0.5, 0.2188, 0.5, 0.625, 0.5, 0.5938, 0.5, 0.5938, 0.5, 0.625, 0.5, 0.1875, 0.5, 0.1562, 0.5, 0.1562, 0.5, 0.1875, 0.5, 0.5938, 0.5, 0.5625, 0.5, 0.5625, 0.5, 0.5938, 0.5, 1.0, 0.5, 0.9688, 0.5, 0.9688, 0.5, 1.0, 0.5, 0.1562, 0.5, 0.125, 0.5, 0.125, 0.5, 0.1562, 0.5, 0.5625, 0.5, 0.5312, 0.5, 0.5312, 0.5, 0.5625, 0.5, 0.9688, 0.5, 0.9375, 0.5, 0.9375, 0.5, 0.9688, 0.5, 0.125, 0.5, 0.09375, 0.5, 0.09375, 0.5, 0.125, 0.5, 0.5312, 0.5, 0.5, 0.5, 0.5, 0.5, 0.5312, 0.5])
me_hat_tophat.update()
me_legs_pants = bpy.data.meshes.new('legs_pants')
me_legs_pants.from_pydata([(-0.3465, -0.7463, -9.004), (0.3465, -0.7463, -9.004), (-0.3465, 0.7463, -9.004), (-0.3465, 8.175e-09, -9.004), (0.3465, 0.7463, -9.004), (0.3465, 8.175e-09, -9.004), (-0.3731, -3.141e-09, -1.112), (0.3731, -3.141e-09, -1.112), (-4.105e-10, 0.8035, -1.112), (-4.105e-10, 0.8035, 0.495), (-4.105e-10, -0.8035, -1.112), (-4.105e-10, -0.8035, 0.495), (-0.895, -3.141e-09, -1.112), (-0.895, -3.141e-09, 0.495), (0.895, -3.141e-09, -1.112), (0.895, -3.141e-09, 0.495), (-4.105e-10, -3.141e-09, 0.495), (-4.105e-10, -3.141e-09, -1.112), (-0.3731, -0.8035, -1.112), (-0.895, -0.3349, -1.112), (-0.895, -0.3349, 0.495), (-0.3731, -0.8035, 0.495), (-0.895, 0.3349, -1.112), (-0.3731, 0.8035, -1.112), (-0.3731, 0.8035, 0.495), (-0.895, 0.3349, 0.495), (0.895, -0.3349, -1.112), (0.3731, -0.8035, -1.112), (0.3731, -0.8035, 0.495), (0.895, -0.3349, 0.495), (0.3731, 0.8035, -1.112), (0.895, 0.3349, -1.112), (0.895, 0.3349, 0.495), (0.3731, 0.8035, 0.495), (0.8313, 8.175e-09, -9.004), (-0.8313, 8.175e-09, -9.004), (-0.8313, -0.3111, -9.004), (-0.8313, 0.3111, -9.004), (0.8313, 0.3111, -9.004), (0.8313, -0.3111, -9.004)], [], [(9, 24, 25, 13, 16), (32, 33, 9, 16, 15), (15, 16, 11, 28, 29), (30, 31, 38, 4), (14, 15, 29, 26), (23, 24, 9, 8), (31, 32, 15, 14), (16, 13, 20, 21, 11), (17, 7, 27, 10), (22, 23, 2, 37), (12, 13, 25, 22), (35, 3, 0, 36), (27, 28, 11, 10), (8, 9, 33, 30), (8, 30, 7, 17), (10, 11, 21, 18), (18, 21, 20, 19), (24, 23, 22, 25), (32, 31, 30, 33), (28, 27, 26, 29), (19, 20, 13, 12), (19, 12, 35, 36), (14, 26, 39, 34), (6, 23, 8, 17), (18, 6, 17, 10), (37, 2, 3, 35), (5, 4, 38, 34), (1, 5, 34, 39), (6, 18, 0, 3), (18, 19, 36, 0), (7, 30, 4, 5), (26, 27, 1, 39), (27, 7, 5, 1), (31, 14, 34, 38), (23, 6, 3, 2), (12, 22, 37, 35)])
_uv = me_legs_pants.uv_layers.new(name='UVMap')
_uv.uv.foreach_set('vector', [0.75, 0.5, 0.8021, 0.5, 0.875, 0.5729, 0.875, 0.625, 0.75, 0.625, 0.625, 0.5729, 0.6979, 0.5, 0.75, 0.5, 0.75, 0.625, 0.625, 0.625, 0.625, 0.625, 0.75, 0.625, 0.75, 0.75, 0.6979, 0.75, 0.625, 0.6771, 0.375, 0.4271, 0.375, 0.5729, 0.375, 0.5729, 0.375, 0.4271, 0.375, 0.625, 0.625, 0.625, 0.625, 0.6771, 0.375, 0.6771, 0.375, 0.3229, 0.625, 0.3229, 0.625, 0.375, 0.375, 0.375, 0.375, 0.5729, 0.625, 0.5729, 0.625, 0.625, 0.375, 0.625, 0.75, 0.625, 0.875, 0.625, 0.875, 0.6771, 0.8021, 0.75, 0.75, 0.75, 0.25, 0.625, 0.3021, 0.625, 0.3021, 0.75, 0.25, 0.75, 0.375, 0.1771, 0.375, 0.3229, 0.375, 0.3229, 0.375, 0.1771, 0.375, 0.125, 0.625, 0.125, 0.625, 0.1771, 0.375, 0.1771, 0.125, 0.625, 0.1979, 0.625, 0.1979, 0.75, 0.125, 0.6771, 0.375, 0.8229, 0.625, 0.8229, 0.625, 0.875, 0.375, 0.875, 0.375, 0.375, 0.625, 0.375, 0.625, 0.4271, 0.375, 0.4271, 0.25, 0.5, 0.3021, 0.5, 0.3021, 0.625, 0.25, 0.625, 0.375, 0.875, 0.625, 0.875, 0.625, 0.9271, 0.375, 0.9271, 0.375, 0.0, 0.625, 0.0, 0.625, 0.07289, 0.375, 0.07289, 0.625, 0.3229, 0.375, 0.3229, 0.375, 0.1771, 0.625, 0.1771, 0.625, 0.5729, 0.375, 0.5729, 0.375, 0.4271, 0.625, 0.4271, 0.625, 0.8229, 0.375, 0.8229, 0.375, 0.6771, 0.625, 0.6771, 0.375, 0.07289, 0.625, 0.07289, 0.625, 0.125, 0.375, 0.125, 0.375, 0.07289, 0.375, 0.125, 0.375, 0.125, 0.375, 0.07289, 0.375, 0.625, 0.375, 0.6771, 0.375, 0.6771, 0.375, 0.625, 0.1979, 0.625, 0.1979, 0.5, 0.25, 0.5, 0.25, 0.625, 0.1979, 0.75, 0.1979, 0.625, 0.25, 0.625, 0.25, 0.75, 0.125, 0.5729, 0.1979, 0.5, 0.1979, 0.625, 0.125, 0.625, 0.3021, 0.625, 0.3021, 0.5, 0.375, 0.5729, 0.375, 0.625, 0.3021, 0.75, 0.3021, 0.625, 0.375, 0.625, 0.375, 0.6771, 0.1979, 0.625, 0.1979, 0.75, 0.1979, 0.75, 0.1979, 0.625, 0.375, 0.0, 0.375, 0.07289, 0.375, 0.07289, 0.375, 0.0, 0.3021, 0.625, 0.3021, 0.5, 0.3021, 0.5, 0.3021, 0.625, 0.375, 0.6771, 0.375, 0.8229, 0.375, 0.8229, 0.375, 0.6771, 0.3021, 0.75, 0.3021, 0.625, 0.3021, 0.625, 0.3021, 0.75, 0.375, 0.5729, 0.375, 0.625, 0.375, 0.625, 0.375, 0.5729, 0.1979, 0.5, 0.1979, 0.625, 0.1979, 0.625, 0.1979, 0.5, 0.375, 0.125, 0.375, 0.1771, 0.375, 0.1771, 0.375, 0.125])
me_legs_pants.update()
me_legs_shorts = bpy.data.meshes.new('legs_shorts')
me_legs_shorts.from_pydata([(-0.56, -0.5125, -4.56), (0.56, -0.5125, -4.56), (-0.56, 0.5125, -4.56), (-0.4022, 9.488e-09, -4.56), (0.56, 0.5125, -4.56), (0.56, 9.488e-09, -4.56), (-0.3731, -3.141e-09, -1.112), (0.3731, -3.141e-09, -1.112), (-4.105e-10, 0.8035, -1.112), (-4.105e-10, 0.8035, 0.495), (-4.105e-10, -0.8035, -1.112), (-4.105e-10, -0.8035, 0.495), (-0.895, -3.141e-09, -1.112), (-0.895, -3.141e-09, 0.495), (0.895, -3.141e-09, -1.112), (0.895, -3.141e-09, 0.495), (-4.105e-10, -3.141e-09, 0.495), (-4.105e-10, -3.141e-09, -1.112), (-0.3731, -0.8035, -1.112), (-0.895, -0.3349, -1.112), (-0.895, -0.3349, 0.495), (-0.3731, -0.8035, 0.495), (-0.895, 0.3349, -1.112), (-0.3731, 0.8035, -1.112), (-0.3731, 0.8035, 0.495), (-0.895, 0.3349, 0.495), (0.895, -0.3349, -1.112), (0.3731, -0.8035, -1.112), (0.3731, -0.8035, 0.495), (0.895, -0.3349, 0.495), (0.3731, 0.8035, -1.112), (0.895, 0.3349, -1.112), (0.895, 0.3349, 0.495), (0.3731, 0.8035, 0.495), (0.8071, 9.488e-09, -4.56), (-0.9649, 9.488e-09, -4.56), (-0.8071, -0.2907, -4.56), (-0.8071, 0.2907, -4.56), (0.8071, 0.2907, -4.56), (0.8071, -0.2907, -4.56), (0.9649, 9.488e-09, -4.56), (0.9649, 0.3611, -4.56), (0.9649, -0.3611, -4.56), (0.4022, 0.8662, -4.56), (-0.4022, 0.8662, -4.56), (-0.9649, 0.3611, -4.56), (0.4022, 9.488e-09, -4.56), (-0.4022, -0.8662, -4.56), (-0.56, 9.488e-09, -4.56), (0.4022, -0.8662, -4.56), (-0.8071, 9.488e-09, -4.56), (-0.9649, -0.3611, -4.56), (-0.4973, 8.426e-09, -8.94), (-0.7168, 8.426e-09, -8.94), (0.7168, 8.426e-09, -8.94), (0.4973, 8.426e-09, -8.94), (0.7168, 0.2581, -8.94), (0.7168, -0.2581, -8.94), (0.4973, 0.4552, -8.94), (-0.4973, 0.4552, -8.94), (-0.7168, 0.2581, -8.94), (-0.4973, -0.4552, -8.94), (0.4973, -0.4552, -8.94), (-0.7168, -0.2581, -8.94)], [], [(9, 24, 25, 13, 16), (32, 33, 9, 16, 15), (15, 16, 11, 28, 29), (30, 31, 41, 43), (14, 15, 29, 26), (23, 24, 9, 8), (31, 32, 15, 14), (16, 13, 20, 21, 11), (17, 7, 27, 10), (22, 23, 44, 45), (12, 13, 25, 22), (48, 0, 61, 52), (27, 28, 11, 10), (8, 9, 33, 30), (8, 30, 7, 17), (10, 11, 21, 18), (18, 21, 20, 19), (24, 23, 22, 25), (32, 31, 30, 33), (28, 27, 26, 29), (19, 20, 13, 12), (19, 12, 35, 51), (14, 26, 42, 40), (6, 23, 8, 17), (18, 6, 17, 10), (50, 37, 60, 53), (34, 39, 57, 54), (2, 48, 52, 59), (6, 18, 47, 3), (18, 19, 51, 47), (7, 30, 43, 46), (26, 27, 49, 42), (27, 7, 46, 49), (31, 14, 40, 41), (23, 6, 3, 44), (12, 22, 45, 35), (34, 38, 41, 40), (39, 34, 40, 42), (38, 4, 43, 41), (2, 37, 45, 44), (4, 5, 46, 43), (0, 48, 3, 47), (5, 1, 49, 46), (50, 36, 51, 35), (37, 50, 35, 45), (36, 0, 47, 51), (1, 39, 42, 49), (48, 2, 44, 3), (53, 52, 61, 63), (60, 59, 52, 53), (55, 58, 56, 54), (62, 55, 54, 57), (4, 38, 56, 58), (0, 36, 63, 61), (1, 5, 55, 62), (37, 2, 59, 60), (39, 1, 62, 57), (38, 34, 54, 56), (36, 50, 53, 63), (5, 4, 58, 55)])
_uv = me_legs_shorts.uv_layers.new(name='UVMap')
_uv.uv.foreach_set('vector', [0.75, 0.5, 0.8021, 0.5, 0.875, 0.5729, 0.875, 0.625, 0.75, 0.625, 0.625, 0.5729, 0.6979, 0.5, 0.75, 0.5, 0.75, 0.625, 0.625, 0.625, 0.625, 0.625, 0.75, 0.625, 0.75, 0.75, 0.6979, 0.75, 0.625, 0.6771, 0.375, 0.4271, 0.375, 0.5729, 0.375, 0.5729, 0.375, 0.4271, 0.375, 0.625, 0.625, 0.625, 0.625, 0.6771, 0.375, 0.6771, 0.375, 0.3229, 0.625, 0.3229, 0.625, 0.375, 0.375, 0.375, 0.375, 0.5729, 0.625, 0.5729, 0.625, 0.625, 0.375, 0.625, 0.75, 0.625, 0.875, 0.625, 0.875, 0.6771, 0.8021, 0.75, 0.75, 0.75, 0.25, 0.625, 0.3021, 0.625, 0.3021, 0.75, 0.25, 0.75, 0.375, 0.1771, 0.375, 0.3229, 0.375, 0.3229, 0.375, 0.1771, 0.375, 0.125, 0.625, 0.125, 0.625, 0.1771, 0.375, 0.1771, 0.1775, 0.625, 0.1775, 0.699, 0.1775, 0.699, 0.1775, 0.625, 0.375, 0.8229, 0.625, 0.8229, 0.625, 0.875, 0.375, 0.875, 0.375, 0.375, 0.625, 0.375, 0.625, 0.4271, 0.375, 0.4271, 0.25, 0.5, 0.3021, 0.5, 0.3021, 0.625, 0.25, 0.625, 0.375, 0.875, 0.625, 0.875, 0.625, 0.9271, 0.375, 0.9271, 0.375, 0.0, 0.625, 0.0, 0.625, 0.07289, 0.375, 0.07289, 0.625, 0.3229, 0.375, 0.3229, 0.375, 0.1771, 0.625, 0.1771, 0.625, 0.5729, 0.375, 0.5729, 0.375, 0.4271, 0.625, 0.4271, 0.625, 0.8229, 0.375, 0.8229, 0.375, 0.6771, 0.625, 0.6771, 0.375, 0.07289, 0.625, 0.07289, 0.625, 0.125, 0.375, 0.125, 0.375, 0.07289, 0.375, 0.125, 0.375, 0.125, 0.375, 0.07289, 0.375, 0.625, 0.375, 0.6771, 0.375, 0.6771, 0.375, 0.625, 0.1979, 0.625, 0.1979, 0.5, 0.25, 0.5, 0.25, 0.625, 0.1979, 0.75, 0.1979, 0.625, 0.25, 0.625, 0.25, 0.75, 0.1454, 0.625, 0.1454, 0.5831, 0.1454, 0.5831, 0.1454, 0.625, 0.3546, 0.625, 0.3546, 0.6669, 0.3546, 0.6669, 0.3546, 0.625, 0.1775, 0.551, 0.1775, 0.625, 0.1775, 0.625, 0.1775, 0.551, 0.1979, 0.625, 0.1979, 0.75, 0.1979, 0.75, 0.1979, 0.625, 0.375, 0.0, 0.375, 0.07289, 0.375, 0.07289, 0.375, 0.0, 0.3021, 0.625, 0.3021, 0.5, 0.3021, 0.5, 0.3021, 0.625, 0.375, 0.6771, 0.375, 0.8229, 0.375, 0.8229, 0.375, 0.6771, 0.3021, 0.75, 0.3021, 0.625, 0.3021, 0.625, 0.3021, 0.75, 0.375, 0.5729, 0.375, 0.625, 0.375, 0.625, 0.375, 0.5729, 0.1979, 0.5, 0.1979, 0.625, 0.1979, 0.625, 0.1979, 0.5, 0.375, 0.125, 0.375, 0.1771, 0.375, 0.1771, 0.375, 0.125, 0.3546, 0.625, 0.3546, 0.5831, 0.375, 0.5729, 0.375, 0.625, 0.3546, 0.6669, 0.3546, 0.625, 0.375, 0.625, 0.375, 0.6771, 0.3546, 0.5831, 0.3225, 0.551, 0.3021, 0.5, 0.375, 0.5729, 0.1775, 0.551, 0.1454, 0.5831, 0.125, 0.5729, 0.1979, 0.5, 0.3225, 0.551, 0.3225, 0.625, 0.3021, 0.625, 0.3021, 0.5, 0.1775, 0.699, 0.1775, 0.625, 0.1979, 0.625, 0.1979, 0.75, 0.3225, 0.625, 0.3225, 0.699, 0.3021, 0.75, 0.3021, 0.625, 0.1454, 0.625, 0.1454, 0.6669, 0.125, 0.6771, 0.125, 0.625, 0.1454, 0.5831, 0.1454, 0.625, 0.125, 0.625, 0.125, 0.5729, 0.1454, 0.6669, 0.1775, 0.699, 0.1979, 0.75, 0.125, 0.6771, 0.3225, 0.699, 0.3546, 0.6669, 0.375, 0.6771, 0.3021, 0.75, 0.1775, 0.625, 0.1775, 0.551, 0.1979, 0.5, 0.1979, 0.625, 0.1454, 0.625, 0.1775, 0.625, 0.1775, 0.699, 0.1454, 0.6669, 0.1454, 0.5831, 0.1775, 0.551, 0.1775, 0.625, 0.1454, 0.625, 0.3225, 0.625, 0.3225, 0.551, 0.3546, 0.5831, 0.3546, 0.625, 0.3225, 0.699, 0.3225, 0.625, 0.3546, 0.625, 0.3546, 0.6669, 0.3225, 0.551, 0.3546, 0.5831, 0.3546, 0.5831, 0.3225, 0.551, 0.1775, 0.699, 0.1454, 0.6669, 0.1454, 0.6669, 0.1775, 0.699, 0.3225, 0.699, 0.3225, 0.625, 0.3225, 0.625, 0.3225, 0.699, 0.1454, 0.5831, 0.1775, 0.551, 0.1775, 0.551, 0.1454, 0.5831, 0.3546, 0.6669, 0.3225, 0.699, 0.3225, 0.699, 0.3546, 0.6669, 0.3546, 0.5831, 0.3546, 0.625, 0.3546, 0.625, 0.3546, 0.5831, 0.1454, 0.6669, 0.1454, 0.625, 0.1454, 0.625, 0.1454, 0.6669, 0.3225, 0.625, 0.3225, 0.551, 0.3225, 0.551, 0.3225, 0.625])
me_legs_shorts.update()
me_arm_cube = bpy.data.meshes.new('arm_cube')
me_arm_cube.from_pydata([(-0.3777, -1.0, -1.729), (-0.3777, -1.0, 0.2714), (-0.3777, 1.0, -1.729), (-0.3777, 1.0, 0.2714), (1.622, -1.0, -1.729), (1.622, -1.0, 0.2714), (1.622, 1.0, -1.729), (1.622, 1.0, 0.2714)], [], [(0, 1, 3, 2), (2, 3, 7, 6), (6, 7, 5, 4), (4, 5, 1, 0), (2, 6, 4, 0), (7, 3, 1, 5)])
_uv = me_arm_cube.uv_layers.new(name='UVMap')
_uv.uv.foreach_set('vector', [0.375, 0.0, 0.625, 0.0, 0.625, 0.25, 0.375, 0.25, 0.375, 0.25, 0.625, 0.25, 0.625, 0.5, 0.375, 0.5, 0.375, 0.5, 0.625, 0.5, 0.625, 0.75, 0.375, 0.75, 0.375, 0.75, 0.625, 0.75, 0.625, 1.0, 0.375, 1.0, 0.125, 0.5, 0.375, 0.5, 0.375, 0.75, 0.125, 0.75, 0.625, 0.5, 0.875, 0.5, 0.875, 0.75, 0.625, 0.75])
me_arm_cube.update()
me_arm_crab = bpy.data.meshes.new('arm_crab')
me_arm_crab.from_pydata([(-0.06292, -0.4383, 0.1473), (-0.06281, 0.4343, 0.1477), (0.7975, -0.4387, 0.1871), (0.7976, 0.4339, 0.1875), (0.357, -0.3133, -0.7845), (0.3417, 0.459, -0.7875), (1.287, 0.4773, -0.819), (1.303, -0.2951, -0.8161), (0.3858, -0.4124, -0.6383), (0.3853, 0.5013, -0.6389), (1.125, 0.502, -0.6245), (1.126, -0.4117, -0.6238), (0.7908, 0.8255, -1.242), (2.23, 0.6507, -1.131), (2.245, -0.4529, -1.128), (0.8026, -0.6477, -1.233), (0.2137, 0.009923, -1.993), (0.7484, -0.3673, -1.757), (0.7326, 0.4318, -1.761), (1.701, -0.1907, -1.896), (1.687, 0.2411, -1.897), (-0.1302, -0.6335, -0.06806), (-0.1301, 0.6331, -0.06743), (1.119, 0.6325, -0.009663), (1.119, -0.634, -0.0103), (-0.008542, -0.6312, -0.3296), (-0.008391, 0.6532, -0.329), (1.258, 0.6527, -0.2704), (1.258, -0.6318, -0.271), (0.9831, -0.6077, -1.545), (0.9627, 0.7308, -1.552), (2.07, -0.2367, -1.702), (2.046, 0.3266, -1.7), (1.014, -0.6258, -1.397), (2.582, -0.2999, -1.396), (0.999, 0.803, -1.404), (2.56, 0.4862, -1.397), (0.6608, -0.339, -1.262), (-0.2277, -0.1846, -1.106), (-0.2571, 0.265, -1.11), (0.6164, 0.5206, -1.27), (0.2267, -0.3219, -1.569), (-0.2118, -0.09253, -1.601), (-0.2219, 0.1079, -1.602), (0.1968, 0.4166, -1.578), (0.296, -0.2297, -1.846), (0.1052, -0.1028, -1.871), (0.1147, 0.05123, -1.867), (0.3133, 0.1822, -1.84), (0.296, -0.2297, -1.846), (0.1052, -0.1028, -1.871), (0.1094, 0.03104, -1.872), (0.3115, 0.1651, -1.849), (0.283, -0.04243, -1.906)], [], [(25, 21, 22, 26), (26, 22, 23, 27), (27, 23, 24, 28), (28, 24, 21, 25), (34, 14, 15, 33), (3, 1, 0, 2), (14, 7, 4, 15), (13, 6, 7, 14), (12, 5, 6, 13), (15, 4, 38, 37), (6, 10, 11, 7), (5, 9, 10, 6), (7, 11, 8, 4), (36, 13, 14, 34), (35, 12, 13, 36), (16, 17, 18), (16, 18, 20), (16, 20, 19), (16, 19, 17), (33, 15, 12, 35), (0, 1, 22, 21), (1, 3, 23, 22), (3, 2, 24, 23), (2, 0, 21, 24), (11, 28, 25, 8), (10, 27, 28, 11), (9, 26, 27, 10), (8, 25, 26, 9), (4, 8, 9, 5), (17, 29, 30, 18), (18, 30, 32, 20), (20, 32, 31, 19), (19, 31, 29, 17), (29, 33, 35, 30), (30, 35, 36, 32), (32, 36, 34, 31), (31, 34, 33, 29), (39, 40, 44, 43), (5, 12, 40, 39), (4, 5, 39, 38), (12, 15, 37, 40), (44, 41, 45, 48), (37, 38, 42, 41), (40, 37, 41, 44), (38, 39, 43, 42), (47, 48, 52, 51), (42, 43, 47, 46), (43, 44, 48, 47), (41, 42, 46, 45), (51, 52, 53), (45, 46, 50, 49), (48, 45, 49, 52), (46, 47, 51, 50), (49, 50, 53), (52, 49, 53), (50, 51, 53)])
_uv = me_arm_crab.uv_layers.new(name='UVMap')
_uv.uv.foreach_set('vector', [0.55, 0.0, 0.625, 0.0, 0.625, 0.25, 0.55, 0.25, 0.55, 0.25, 0.625, 0.25, 0.625, 0.5, 0.55, 0.5, 0.55, 0.5, 0.625, 0.5, 0.625, 0.75, 0.55, 0.75, 0.55, 0.75, 0.625, 0.75, 0.625, 1.0, 0.55, 1.0, 0.4246, 0.75, 0.4344, 0.75, 0.4344, 1.0, 0.4246, 1.0, 0.625, 0.5, 0.875, 0.5, 0.875, 0.75, 0.625, 0.75, 0.4344, 0.75, 0.4401, 0.75, 0.4401, 1.0, 0.4344, 1.0, 0.4344, 0.5, 0.4401, 0.5, 0.4401, 0.75, 0.4344, 0.75, 0.4344, 0.25, 0.4401, 0.25, 0.4401, 0.5, 0.4344, 0.5, 0.4344, 1.0, 0.4401, 1.0, 0.4401, 1.0, 0.4344, 1.0, 0.459, 0.5, 0.4687, 0.5, 0.4687, 0.75, 0.4401, 0.75, 0.459, 0.25, 0.4687, 0.25, 0.4687, 0.5, 0.4401, 0.5, 0.459, 0.75, 0.4687, 0.75, 0.4687, 1.0, 0.4401, 1.0, 0.4246, 0.5, 0.4344, 0.5, 0.4344, 0.75, 0.4246, 0.75, 0.4246, 0.25, 0.4344, 0.25, 0.4344, 0.5, 0.4246, 0.5, 0.1452, 0.7298, 0.125, 0.75, 0.125, 0.5, 0.1452, 0.5202, 0.125, 0.5, 0.375, 0.5, 0.3548, 0.5202, 0.3952, 0.5, 0.3952, 0.75, 0.3548, 0.7298, 0.375, 0.75, 0.125, 0.75, 0.4246, 0.0, 0.4344, 0.0, 0.4344, 0.25, 0.4246, 0.25, 0.875, 0.75, 0.875, 0.5, 0.875, 0.5, 0.875, 0.75, 0.875, 0.5, 0.625, 0.5, 0.625, 0.5, 0.875, 0.5, 0.625, 0.5, 0.625, 0.75, 0.625, 0.75, 0.625, 0.5, 0.625, 0.75, 0.875, 0.75, 0.875, 0.75, 0.625, 0.75, 0.4687, 0.75, 0.55, 0.75, 0.55, 1.0, 0.4687, 1.0, 0.4687, 0.5, 0.55, 0.5, 0.55, 0.75, 0.4687, 0.75, 0.4687, 0.25, 0.55, 0.25, 0.55, 0.5, 0.4687, 0.5, 0.4687, 0.0, 0.55, 0.0, 0.55, 0.25, 0.4687, 0.25, 0.459, 0.0, 0.4687, 0.0, 0.4687, 0.25, 0.4401, 0.25, 0.3952, 0.0, 0.4148, 0.0, 0.4148, 0.25, 0.3952, 0.25, 0.3952, 0.25, 0.4148, 0.25, 0.4148, 0.5, 0.3952, 0.5, 0.3952, 0.5, 0.4148, 0.5, 0.4148, 0.75, 0.3952, 0.75, 0.3952, 0.75, 0.4148, 0.75, 0.4148, 1.0, 0.3952, 1.0, 0.4148, 0.0, 0.4246, 0.0, 0.4246, 0.25, 0.4148, 0.25, 0.4148, 0.25, 0.4246, 0.25, 0.4246, 0.5, 0.4148, 0.5, 0.4148, 0.5, 0.4246, 0.5, 0.4246, 0.75, 0.4148, 0.75, 0.4148, 0.75, 0.4246, 0.75, 0.4246, 1.0, 0.4148, 1.0, 0.4401, 0.25, 0.4344, 0.25, 0.4344, 0.25, 0.4401, 0.25, 0.4401, 0.25, 0.4344, 0.25, 0.4344, 0.25, 0.4401, 0.25, 0.4401, 0.0, 0.4401, 0.25, 0.4401, 0.25, 0.4401, 0.0, 0.4344, 0.25, 0.4344, 0.0, 0.4344, 0.0, 0.4344, 0.25, 0.4344, 0.25, 0.4344, 0.0, 0.4344, 0.0, 0.4344, 0.25, 0.4344, 1.0, 0.4401, 1.0, 0.4401, 1.0, 0.4344, 1.0, 0.4344, 0.25, 0.4344, 0.0, 0.4344, 0.0, 0.4344, 0.25, 0.4401, 0.0, 0.4401, 0.25, 0.4401, 0.25, 0.4401, 0.0, 0.4401, 0.25, 0.4344, 0.25, 0.4344, 0.25, 0.4401, 0.25, 0.4401, 0.0, 0.4401, 0.25, 0.4401, 0.25, 0.4401, 0.0, 0.4401, 0.25, 0.4344, 0.25, 0.4344, 0.25, 0.4401, 0.25, 0.4344, 1.0, 0.4401, 1.0, 0.4401, 1.0, 0.4344, 1.0, 0.4401, 0.25, 0.4344, 0.25, 0.4401, 0.25, 0.4344, 1.0, 0.4401, 1.0, 0.4401, 1.0, 0.4344, 1.0, 0.4344, 0.25, 0.4344, 0.0, 0.4344, 0.0, 0.4344, 0.25, 0.4401, 0.0, 0.4401, 0.25, 0.4401, 0.25, 0.4401, 0.0, 0.4344, 1.0, 0.4401, 1.0, 0.4344, 1.0, 0.4344, 0.25, 0.4344, 0.0, 0.4344, 0.25, 0.4401, 0.0, 0.4401, 0.25, 0.4401, 0.0])
me_arm_crab.update()

# ---- objects
ob_light = bpy.data.objects.new('Light', light_light)
ob_camera = bpy.data.objects.new('Camera', cam_camera)
ob_body_basic = bpy.data.objects.new('body_basic', me_body_basic)
ob_neck = bpy.data.objects.new('neck', me_neck)
ob_head_cube = bpy.data.objects.new('head_cube', me_head_cube)
ob_head_sphere = bpy.data.objects.new('head_sphere', me_head_sphere)
ob_head_cone = bpy.data.objects.new('head_cone', me_head_cone)
ob_hat_pivot = bpy.data.objects.new('hat_pivot', None)
ob_hat_pivot_001 = bpy.data.objects.new('hat_pivot.001', None)
ob_hat_tophat = bpy.data.objects.new('hat_tophat', me_hat_tophat)
ob_legs_pants = bpy.data.objects.new('legs_pants', me_legs_pants)
ob_legs_shorts = bpy.data.objects.new('legs_shorts', me_legs_shorts)
ob_arm_cube = bpy.data.objects.new('arm_cube', me_arm_cube)
ob_arm_crab = bpy.data.objects.new('arm_crab', me_arm_crab)

# ---- transforms, parenting, visibility, modifiers, constraints
ob_light.location = (4.076, 1.005, 5.904)
ob_light.rotation_euler = (0.6503, 0.05522, 1.866)
ob_light.lock_rotations_4d = False
ob_light.empty_display_type = 'ARROWS'
ob_light.color = (0.0, 0.0, 0.0, 0.0)
ob_light.lineart.crease_threshold = 0.0
ob_camera.location = (7.359, -6.926, 4.958)
ob_camera.rotation_euler = (1.109, 0.0, 0.8149)
ob_camera.lock_rotations_4d = False
ob_camera.empty_display_type = 'ARROWS'
ob_camera.color = (0.0, 0.0, 0.0, 0.0)
ob_camera.display_type = 'WIRE'
ob_camera.lineart.crease_threshold = 0.0
ob_body_basic.location = (0.0, 0.0, 0.0)
ob_body_basic.scale = (1.0, 1.0, 1.86)
ob_body_basic.lock_rotations_4d = False
ob_body_basic.empty_display_type = 'ARROWS'
ob_body_basic.lineart.crease_threshold = 0.0
ob_neck.parent = ob_body_basic
ob_neck.matrix_parent_inverse = Matrix(((1.0, 0.0, 0.0, 0.0), (0.0, 1.0, 0.0, 0.0), (0.0, 0.0, 0.5377, 0.0), (0.0, 0.0, 0.0, 1.0)))
ob_neck.location = (-1.791e-08, 0.3754, 1.298)
ob_neck.scale = (0.1559, 0.1559, 0.2276)
ob_head_cube.location = (9.604e-09, 0.3754, 1.526)
ob_head_cube.scale = (0.6886, 0.6886, 0.6886)
ob_head_sphere.location = (9.604e-09, 0.3754, 1.526)
ob_head_sphere.scale = (0.8651, 0.8651, 0.8651)
ob_head_cone.location = (9.604e-09, 0.3754, 1.526)
ob_head_cone.scale = (0.9472, 0.9472, 0.7819)
ob_hat_pivot.parent = ob_head_cone
ob_hat_pivot.matrix_parent_inverse = Matrix(((1.056, 0.0, 0.0, 0.0), (0.0, 1.056, 0.0, 2.98e-08), (0.0, 0.0, 1.279, -1.192e-07), (0.0, 0.0, 0.0, 1.0)))
ob_hat_pivot.location = (-8.882e-16, -0.1302, 1.419)
ob_hat_pivot.scale = (1.0, 1.0, 1.0)
ob_hat_pivot.empty_display_type = 'SPHERE'
ob_hat_pivot_001.parent = ob_head_cube
ob_hat_pivot_001.matrix_parent_inverse = Matrix(((1.452, 0.0, 0.0, 0.0), (0.0, 1.452, 0.0, -5.96e-08), (0.0, 0.0, 1.452, 2.384e-07), (0.0, 0.0, 0.0, 1.0)))
ob_hat_pivot_001.location = (-9.604e-09, -0.1371, 1.286)
ob_hat_pivot_001.scale = (1.0, 1.0, 1.0)
ob_hat_pivot_001.empty_display_type = 'SPHERE'
ob_hat_tophat.location = (-7.719e-07, 0.1706, 2.877)
ob_hat_tophat.scale = (0.7595, 0.7595, 0.7595)
ob_legs_pants.location = (7.779e-09, 0.2344, -1.645)
ob_legs_pants.scale = (1.0, 0.8668, 0.4429)
ob_legs_shorts.location = (7.779e-09, 0.2344, -1.645)
ob_legs_shorts.scale = (1.0, 0.8668, 0.4429)
ob_arm_cube.location = (1.119, 0.169, 0.7666)
ob_arm_cube.scale = (0.4305, 0.4305, 1.577)
ob_arm_crab.location = (1.119, 0.169, 0.7666)
ob_arm_crab.scale = (0.4305, 0.4305, 1.577)

# ---- collection membership
col_main.objects.link(ob_light)
col_main.objects.link(ob_camera)
col_torso.objects.link(ob_body_basic)
col_torso.objects.link(ob_neck)
col_heads.objects.link(ob_head_cube)
col_heads.objects.link(ob_head_sphere)
col_heads.objects.link(ob_head_cone)
col_heads.objects.link(ob_hat_pivot)
col_heads.objects.link(ob_hat_pivot_001)
col_accessories.objects.link(ob_hat_tophat)
col_pants.objects.link(ob_legs_pants)
col_pants.objects.link(ob_legs_shorts)
col_arms.objects.link(ob_arm_cube)
col_arms.objects.link(ob_arm_crab)

# ---- scene / render settings (as saved in the file)
scene.camera = ob_camera
scene.frame_start = 1; scene.frame_end = 250; scene.frame_set(1)
scene.render.engine = 'BLENDER_EEVEE_NEXT'
scene.cycles.sampling_pattern = 'TABULATED_SOBOL'
scene.cycles.use_light_tree = False
scene.view_settings.view_transform = 'Filmic'
bpy.context.view_layer.update()
